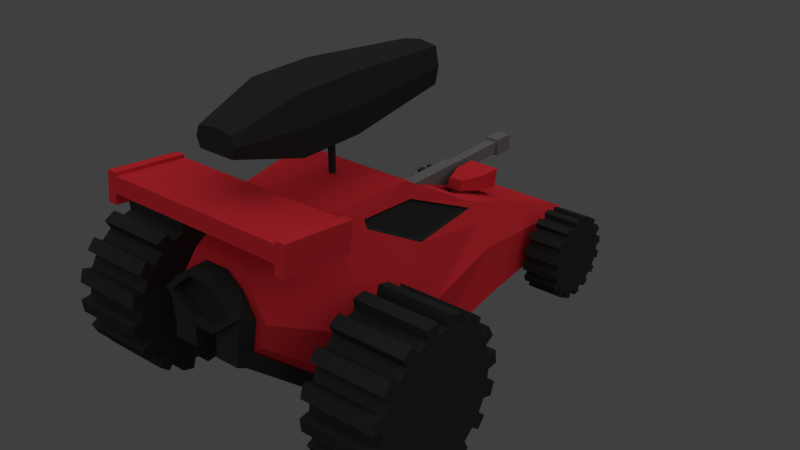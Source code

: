 # Source: car_model.blend  (saved by Blender 2.76.0; exported with 4.5.12 LTS)
import bpy
from mathutils import Matrix  # noqa: F401  (used for matrix-valued properties, if any)

bpy.ops.wm.read_factory_settings(use_empty=True)
scene = bpy.context.scene
scene.name = 'Scene'

# ---- collections
col_collection_1 = bpy.data.collections.new('Collection 1'); scene.collection.children.link(col_collection_1)

# ---- materials (node trees are filled in below, after node groups)
mat_graygun = bpy.data.materials.new('GrayGun')
mat_graygun.alpha_threshold = 0.0
mat_graygun.roughness = 0.5
mat_black = bpy.data.materials.new('Black')
mat_black.alpha_threshold = 0.0
mat_black.diffuse_color = (0.0331, 0.0331, 0.0331, 1.0)
mat_black.roughness = 0.5
mat_material = bpy.data.materials.new('Material')
mat_material.alpha_threshold = 0.0
mat_material.diffuse_color = (0.7991, 0.03434, 0.04667, 1.0)
mat_material.roughness = 0.5

# ---- material node trees
mat_graygun.use_nodes = True; mat_graygun.node_tree.nodes.clear()
_N = mat_graygun.node_tree.nodes; _L = mat_graygun.node_tree.links
n0 = _N.new('ShaderNodeOutputMaterial'); n0.name = 'Material Output'; n0.location = (300, 300)
n1 = _N.new('ShaderNodeBsdfDiffuse'); n1.name = 'Diffuse BSDF'; n1.location = (10, 300)
n1.inputs[0].default_value = (0.196, 0.196, 0.196, 1.0)
_L.new(n1.outputs[0], n0.inputs[0])
n0.is_active_output = True

# ---- world
world_world = bpy.data.worlds.new('World'); scene.world = world_world
world_world.color = (0.05088, 0.05088, 0.05088)
world_world.use_sun_shadow = False
world_world.sun_shadow_jitter_overblur = 0.0
world_world.cycles.sampling_method = 'MANUAL'
world_world.cycles.sample_map_resolution = 256

# ---- lights
light_sun = bpy.data.lights.new('Sun', 'SUN')
light_sun.transmission_factor = 0.0
light_sun.angle = 2.747
light_sun.energy = 1.0
light_sun.shadow_buffer_clip_start = 0.5
light_sun.shadow_soft_size = 5.0
light_sun.shadow_cascade_max_distance = 1000.0
light_sun.cycles.use_multiple_importance_sampling = False

# ---- meshes
me_cube_002 = bpy.data.meshes.new('Cube.002')
me_cube_002.from_pydata([(-0.03, -0.03, 0.06658), (-0.03, 0.03, 0.06658), (0.03, -0.03, 0.06658), (0.03, 0.03, 0.06658), (-0.03, -0.03, -2.98e-08), (-0.03, 0.03, -2.98e-08), (0.03, 0.03, -2.98e-08), (0.03, -0.03, -2.98e-08), (-0.1784, -0.03, -2.98e-08), (-0.1784, -0.03, 0.06658), (-0.1784, 0.03, 0.06658), (0.1784, 0.03, 0.06658), (0.1784, -0.03, 0.06658), (-0.1784, 0.03, -2.98e-08), (0.1784, 0.03, -2.98e-08), (0.1784, -0.03, -2.98e-08), (-0.2335, -0.03, -2.98e-08), (-0.2335, -0.03, 0.06658), (-0.2335, 0.03, 0.06658), (0.2335, 0.03, 0.06658), (0.2335, -0.03, 0.06658), (-0.2335, 0.03, -2.98e-08), (0.2335, 0.03, -2.98e-08), (0.2335, -0.03, -2.98e-08), (-0.1784, -0.03, 0.2593), (0.1784, -0.2026, 0.06658), (0.2335, -0.2026, 0.06658), (-0.2335, -0.03, 0.2593), (0.2335, -0.2026, -2.98e-08), (0.1784, -0.2026, -2.98e-08), (0.2335, -0.2695, -2.98e-08), (0.2335, -0.2695, 0.06658), (0.1784, -0.2695, -2.98e-08), (0.1784, -0.2695, 0.06658), (-0.1784, -0.03, 0.1171), (-0.2335, -0.03, 0.1171), (-0.2335, 0.03, 0.1171), (-0.1784, 0.03, 0.1171), (-0.1668, -0.03, 0.2593), (-0.2451, -0.03, 0.2593), (-0.1668, -0.03, 0.1171), (-0.2451, -0.03, 0.1171), (-0.2451, 0.03, 0.1171), (-0.1668, 0.03, 0.1171), (-0.2335, 0.5868, 0.2593), (-0.1784, 0.5868, 0.2593), (-0.2335, 0.5868, 0.1171), (-0.1784, 0.5868, 0.1171), (-0.2451, 0.5868, 0.2593), (-0.2451, 0.5868, 0.1171), (-0.1668, 0.5868, 0.2593), (-0.1668, 0.5868, 0.1171), (-0.1784, -0.03, 0.1631), (-0.2335, -0.03, 0.1631), (-0.1668, -0.03, 0.1631), (-0.2451, -0.03, 0.1631), (-0.1784, 0.03, 0.271), (-0.1784, -0.03, 0.271), (-0.2335, 0.5868, 0.1631), (-0.1784, 0.5868, 0.1631), (-0.2451, 0.5868, 0.1631), (-0.1668, 0.5868, 0.1631), (-0.1668, 1.287, 0.1461), (-0.2335, 1.287, 0.1461), (-0.2335, 1.287, 0.2764), (-0.2451, 1.126, 0.1461), (-0.1668, 1.126, 0.1461), (-0.2335, 1.126, 0.2764), (-0.1784, 1.126, 0.1461), (-0.2335, 1.126, 0.1461), (-0.1784, -0.3825, 0.2593), (-0.2335, -0.3825, 0.2593), (-0.1784, -0.3825, 0.1631), (-0.1668, -0.3825, 0.1631), (-0.1668, -0.3825, 0.2593), (-0.2451, -0.3825, 0.2593), (-0.2335, -0.3825, 0.1631), (-0.2451, -0.3825, 0.1631), (-0.2451, -0.09516, 0.1631), (-0.2335, -0.09516, 0.1631), (-0.2451, -0.09516, 0.2593), (-0.1668, -0.09516, 0.2593), (-0.1668, -0.09516, 0.1631), (-0.1784, -0.09516, 0.1631), (-0.2335, -0.09516, 0.2593), (-0.1784, -0.09516, 0.2593), (-0.2335, -0.09516, 0.1631), (-0.2335, -0.3825, 0.1631), (-0.1784, -0.3825, 0.2593), (-0.2335, -0.3825, 0.2593), (-0.1668, -0.3825, 0.1631), (-0.1668, -0.3825, 0.2593), (-0.2451, -0.3825, 0.2593), (-0.2451, -0.3825, 0.1631), (-0.1784, -0.3825, 0.1631), (-0.1668, -0.09516, 0.2593), (-0.1784, -0.09516, 0.1631), (-0.2335, -0.09516, 0.2593), (-0.2451, -0.09516, 0.1631), (-0.2451, -0.09516, 0.2593), (-0.1668, -0.09516, 0.1631), (-0.1784, -0.09516, 0.2593), (-0.2335, -0.09516, 0.1185), (-0.2335, -0.3825, 0.1185), (-0.1784, -0.3825, 0.307), (-0.2335, -0.3825, 0.307), (-0.2451, -0.3825, 0.307), (-0.1668, -0.3825, 0.307), (-0.1784, -0.3825, 0.1185), (-0.1668, -0.3825, 0.1185), (-0.2451, -0.3825, 0.1185), (-0.1668, -0.09516, 0.307), (-0.1784, -0.09516, 0.1185), (-0.2335, -0.09516, 0.307), (-0.2451, -0.09516, 0.1185), (-0.2451, -0.09516, 0.307), (-0.1668, -0.09516, 0.1185), (-0.1784, -0.09516, 0.307), (0.2335, -0.2695, 0.07737), (0.2335, -0.2026, 0.07737), (0.1784, -0.2026, 0.07737), (0.1784, -0.2695, 0.07737), (0.2335, -0.2695, 0.2532), (0.2335, -0.2026, 0.2532), (0.1784, -0.2026, 0.2532), (0.1784, -0.2695, 0.2532), (0.3485, -0.2695, 0.07737), (0.3485, -0.2026, 0.07737), (0.06347, -0.2695, 0.07737), (0.06347, -0.2026, 0.07737), (0.3485, -0.2695, 0.2532), (0.3485, -0.2026, 0.2532), (0.06347, -0.2695, 0.2532), (0.06347, -0.2026, 0.2532), (0.1784, -0.02563, 0.07737), (0.2335, -0.02563, 0.07737), (0.1784, -0.394, 0.07737), (0.2335, -0.394, 0.07737), (0.1784, -0.02563, 0.2532), (0.2335, -0.02563, 0.2532), (0.1784, -0.394, 0.2532), (0.2335, -0.394, 0.2532), (0.3485, -0.02563, 0.07737), (0.3485, -0.02563, 0.2532), (0.3485, -0.394, 0.2532), (0.3485, -0.394, 0.07737), (0.06347, -0.394, 0.2532), (0.06347, -0.394, 0.07737), (0.06347, -0.02563, 0.07737), (0.06347, -0.02563, 0.2532), (-0.1668, 1.126, 0.2593), (-0.1668, 1.126, 0.1631), (-0.1784, 1.126, 0.1631), (-0.2451, 1.126, 0.1631), (-0.2335, 1.126, 0.1631), (-0.2451, 1.126, 0.2593), (-0.1784, 1.126, 0.2593), (-0.2335, 1.126, 0.2593), (-0.1784, 1.287, 0.1631), (-0.1784, 1.126, 0.2764), (-0.1668, 1.126, 0.2764), (-0.2451, 1.287, 0.2764), (-0.2451, 1.126, 0.2764), (-0.2335, 1.287, 0.1631), (-0.1784, 1.287, 0.2593), (-0.1668, 1.287, 0.2593), (-0.1668, 1.287, 0.1631), (-0.2451, 1.287, 0.1631), (-0.2451, 1.287, 0.2593), (-0.2335, 1.287, 0.2593), (-0.1553, 0.03, 0.2593), (-0.1553, 0.5868, 0.2593), (-0.1553, -0.03, 0.2593), (-0.2566, -0.03, 0.2593), (-0.2566, 0.03, 0.2593), (-0.1553, -0.03, 0.1631), (-0.2566, -0.03, 0.1631), (-0.2566, -0.03, 0.1171), (-0.2566, 0.03, 0.1631), (-0.2566, 0.03, 0.1171), (-0.1553, 0.03, 0.1631), (-0.1553, 0.03, 0.1171), (-0.1553, -0.03, 0.1171), (-0.2566, 0.5868, 0.1631), (-0.2566, 0.5868, 0.1171), (-0.1553, 0.5868, 0.1631), (-0.1553, 0.5868, 0.1171), (-0.2566, 0.5868, 0.2593), (-0.1553, -0.3825, 0.1631), (-0.1553, -0.3825, 0.2593), (-0.2566, -0.3825, 0.2593), (-0.2566, -0.3825, 0.1631), (-0.1553, -0.09516, 0.2593), (-0.2566, -0.09516, 0.2593), (-0.2566, -0.09516, 0.307), (-0.2566, -0.09516, 0.1631), (-0.1553, -0.09516, 0.1631), (-0.1553, -0.09516, 0.307), (-0.1553, -0.3825, 0.307), (-0.2566, -0.3825, 0.1185), (-0.2566, -0.09516, 0.1185), (-0.2566, -0.3825, 0.307), (-0.1553, -0.3825, 0.1185), (-0.1553, -0.09516, 0.1185), (-0.2335, -0.03, 0.271), (-0.2335, 0.03, 0.271), (-0.1784, 0.5868, 0.271), (-0.1668, 0.03, 0.271), (-0.1668, 0.5868, 0.271), (-0.1668, -0.03, 0.271), (-0.2451, -0.03, 0.271), (-0.2451, 0.03, 0.271), (-0.2451, 0.5868, 0.271), (-0.2566, 0.5868, 0.271), (-0.2335, 0.5868, 0.271), (-0.2566, -0.03, 0.271), (-0.2566, 0.03, 0.271), (-0.1553, 0.5868, 0.271), (-0.1553, 0.03, 0.271), (-0.1553, -0.03, 0.271), (-0.2451, 1.287, 0.1461), (-0.1784, 1.287, 0.2764), (-0.1784, 1.287, 0.1461), (-0.1668, 1.287, 0.2764), (-0.2597, 1.126, 0.2593), (-0.2597, 1.287, 0.2593), (-0.2597, 1.287, 0.1461), (-0.2597, 1.287, 0.1631), (-0.1522, 1.126, 0.2764), (-0.1522, 1.287, 0.2764), (-0.1522, 1.126, 0.1461), (-0.1522, 1.287, 0.1461), (-0.2597, 1.126, 0.1631), (-0.1522, 1.126, 0.1631), (-0.1522, 1.126, 0.2593), (-0.2597, 1.126, 0.1461), (-0.2597, 1.287, 0.2764), (-0.2597, 1.126, 0.2764), (-0.1522, 1.287, 0.1631), (-0.1522, 1.287, 0.2593), (-0.2335, 1.213, 0.1631), (-0.2335, 1.213, 0.2593), (-0.1784, 1.213, 0.2593), (-0.1784, 1.213, 0.1631), (-0.2451, 1.213, 0.2593), (-0.1668, 1.213, 0.2593), (-0.2451, 1.213, 0.1631), (-0.1668, 1.213, 0.1631)], [], [(7, 4, 5, 6), (2, 3, 1, 0), (2, 0, 4, 7), (2, 7, 15, 12), (1, 3, 6, 5), (7, 6, 14, 15), (14, 11, 19, 22), (15, 14, 22, 23), (1, 5, 13, 10), (4, 0, 9, 8), (3, 2, 12, 11), (6, 3, 11, 14), (0, 1, 10, 9), (5, 4, 8, 13), (19, 20, 23, 22), (17, 18, 21, 16), (37, 36, 46, 47), (8, 9, 17, 16), (13, 8, 16, 21), (25, 29, 32, 33), (10, 13, 21, 18), (71, 70, 88, 89), (23, 20, 26, 28), (173, 39, 210, 215), (20, 12, 25, 26), (12, 15, 29, 25), (39, 27, 204, 210), (28, 26, 31, 30), (15, 23, 28, 29), (36, 35, 41, 42), (33, 32, 30, 31), (31, 26, 119, 118), (12, 20, 19, 11), (29, 28, 30, 32), (9, 10, 37, 34), (10, 18, 36, 37), (17, 9, 34, 35), (18, 17, 35, 36), (111, 107, 198, 197), (95, 111, 197, 192), (73, 72, 94, 90), (52, 34, 40, 54), (34, 37, 43, 40), (48, 187, 213, 212), (170, 171, 217, 218), (27, 24, 57, 204), (158, 166, 62, 222), (58, 46, 49, 60), (38, 172, 219, 209), (43, 51, 186, 181), (43, 37, 47, 51), (36, 42, 49, 46), (49, 42, 179, 184), (41, 55, 176, 177), (115, 99, 193, 194), (223, 160, 228, 229), (47, 46, 58, 59), (47, 59, 61, 51), (78, 79, 86, 98), (35, 53, 55, 41), (100, 95, 192, 196), (44, 48, 212, 214), (35, 34, 52, 53), (67, 159, 221, 64), (162, 67, 64, 161), (68, 69, 63, 222), (166, 165, 239, 238), (152, 154, 69, 68), (76, 72, 70, 71), (76, 71, 75, 77), (70, 72, 73, 74), (77, 75, 92, 93), (79, 83, 96, 86), (85, 84, 97, 101), (70, 74, 91, 88), (83, 82, 100, 96), (27, 39, 80, 84), (38, 24, 85, 81), (52, 54, 82, 83), (24, 27, 84, 85), (53, 52, 83, 79), (55, 53, 79, 78), (39, 55, 78, 80), (54, 38, 81, 82), (38, 54, 175, 172), (99, 98, 195, 193), (96, 100, 116, 112), (92, 89, 105, 106), (95, 101, 117, 111), (90, 109, 202, 188), (97, 99, 115, 113), (89, 88, 104, 105), (80, 78, 98, 99), (76, 77, 93, 87), (82, 81, 95, 100), (72, 76, 87, 94), (84, 80, 99, 97), (74, 73, 90, 91), (81, 85, 101, 95), (75, 71, 89, 92), (114, 102, 103, 110), (102, 112, 108, 103), (117, 113, 105, 104), (112, 116, 109, 108), (111, 117, 104, 107), (113, 115, 106, 105), (88, 91, 107, 104), (101, 97, 113, 117), (45, 44, 214, 206), (86, 96, 112, 102), (61, 50, 171, 185), (90, 94, 108, 109), (98, 86, 102, 114), (171, 50, 208, 217), (87, 93, 110, 103), (94, 87, 103, 108), (126, 130, 144, 145), (33, 31, 118, 121), (25, 33, 121, 120), (26, 25, 120, 119), (123, 124, 125, 122), (123, 131, 143, 139), (131, 127, 142, 143), (118, 119, 127, 126), (126, 127, 131, 130), (129, 128, 132, 133), (128, 121, 136, 147), (125, 124, 133, 132), (123, 122, 130, 131), (125, 132, 146, 140), (122, 125, 140, 141), (120, 121, 128, 129), (136, 140, 146, 147), (136, 137, 141, 140), (135, 134, 138, 139), (135, 139, 143, 142), (138, 134, 148, 149), (141, 137, 145, 144), (133, 124, 138, 149), (132, 128, 147, 146), (130, 122, 141, 144), (129, 133, 149, 148), (119, 120, 134, 135), (120, 129, 148, 134), (124, 123, 139, 138), (127, 119, 135, 142), (118, 126, 145, 137), (121, 118, 137, 136), (45, 50, 150, 156), (59, 58, 154, 152), (48, 44, 157, 155), (44, 45, 156, 157), (60, 48, 155, 153), (50, 61, 151, 150), (61, 59, 152, 151), (58, 60, 153, 154), (156, 150, 160, 159), (162, 161, 236, 237), (65, 153, 232, 235), (155, 157, 67, 162), (163, 158, 222, 63), (154, 153, 65, 69), (62, 166, 238, 231), (69, 65, 220, 63), (168, 169, 241, 244), (167, 163, 63, 220), (151, 152, 68, 66), (165, 166, 247, 245), (158, 163, 240, 243), (165, 164, 221, 223), (159, 160, 223, 221), (151, 66, 230, 233), (178, 176, 173, 174), (175, 180, 170, 172), (178, 174, 187, 183), (180, 181, 186, 185), (170, 180, 185, 171), (179, 178, 183, 184), (182, 181, 180, 175), (179, 177, 176, 178), (196, 192, 189, 188), (193, 195, 191, 190), (189, 192, 197, 198), (191, 195, 200, 199), (193, 190, 201, 194), (196, 188, 202, 203), (107, 91, 189, 198), (40, 43, 181, 182), (60, 49, 184, 183), (42, 41, 177, 179), (54, 40, 182, 175), (92, 106, 201, 190), (51, 61, 185, 186), (114, 110, 199, 200), (91, 90, 188, 189), (55, 39, 173, 176), (50, 45, 206, 208), (116, 100, 196, 203), (106, 115, 194, 201), (109, 116, 203, 202), (98, 114, 200, 195), (93, 92, 190, 191), (110, 93, 191, 199), (48, 60, 183, 187), (57, 56, 205, 204), (205, 56, 206, 214), (56, 207, 208, 206), (204, 205, 211, 210), (56, 57, 209, 207), (211, 205, 214, 212), (211, 212, 213, 216), (210, 211, 216, 215), (207, 209, 219, 218), (208, 207, 218, 217), (172, 170, 218, 219), (174, 173, 215, 216), (24, 38, 209, 57), (187, 174, 216, 213), (66, 68, 222, 62), (157, 156, 159, 67), (164, 169, 64, 221), (169, 168, 161, 64), (232, 224, 225, 227), (234, 233, 238, 239), (234, 239, 229, 228), (232, 227, 226, 235), (225, 224, 237, 236), (238, 233, 230, 231), (168, 167, 227, 225), (66, 62, 231, 230), (161, 168, 225, 236), (153, 155, 224, 232), (165, 223, 229, 239), (155, 162, 237, 224), (220, 65, 235, 226), (150, 151, 233, 234), (167, 220, 226, 227), (160, 150, 234, 228), (240, 246, 244, 241), (242, 243, 240, 241), (242, 245, 247, 243), (163, 167, 246, 240), (167, 168, 244, 246), (166, 158, 243, 247), (164, 165, 245, 242), (169, 164, 242, 241)])
me_cube_002.polygons.foreach_set('material_index', [1, 1, 1, 1, 1, 1, 1, 1, 1, 1, 1, 1, 1, 1, 1, 1, 0, 1, 1, 1, 1, 0, 1, 0, 1, 1, 0, 1, 1, 0, 1, 1, 1, 1, 1, 1, 1, 1, 0, 0, 0, 0, 0, 0, 0, 0, 0, 0, 0, 0, 0, 0, 0, 0, 0, 0, 0, 0, 0, 0, 0, 0, 0, 0, 0, 0, 0, 0, 0, 0, 0, 0, 0, 0, 0, 0, 0, 0, 0, 0, 0, 0, 0, 0, 0, 0, 0, 0, 0, 0, 0, 0, 0, 0, 0, 0, 0, 0, 0, 0, 0, 0, 0, 0, 0, 0, 0, 0, 0, 0, 0, 0, 0, 0, 0, 0, 0, 1, 1, 1, 0, 0, 0, 0, 0, 0, 0, 0, 0, 0, 0, 0, 0, 0, 0, 0, 0, 0, 0, 0, 0, 0, 0, 0, 0, 0, 0, 0, 0, 0, 0, 0, 0, 0, 0, 0, 0, 0, 0, 0, 0, 0, 0, 0, 0, 0, 0, 0, 0, 0, 0, 0, 0, 0, 0, 0, 0, 0, 0, 0, 0, 0, 0, 0, 0, 0, 0, 0, 0, 0, 0, 0, 0, 0, 0, 0, 0, 0, 0, 0, 0, 0, 0, 0, 0, 0, 0, 0, 0, 0, 0, 0, 0, 0, 0, 0, 0, 0, 0, 0, 0, 0, 0, 0, 0, 0, 0, 0, 0, 0, 0, 0, 0, 0, 0, 0, 0, 0, 0, 0, 0, 0, 0, 0, 0, 0])
me_cube_002.materials.append(mat_graygun)
me_cube_002.materials.append(mat_black)
me_cube_002.use_remesh_preserve_volume = False
me_cube_002.use_remesh_preserve_attributes = False
me_cube_002.use_mirror_vertex_groups = False
me_cube_002.update()
me_cube_001 = bpy.data.meshes.new('Cube.001')
me_cube_001.from_pydata([(-0.1322, -0.9028, -0.07312), (-0.1322, -0.9028, 0.06784), (-0.1311, 0.9077, -0.1337), (-0.1311, 0.9077, 0.1284), (0.1322, -0.9028, -0.07312), (0.1322, -0.9028, 0.06784), (0.1311, 0.9077, -0.1337), (0.1311, 0.9077, 0.1284), (-0.2035, 0.05375, 0.2009), (-0.2035, 0.05375, -0.2061), (0.2035, 0.05375, 0.2009), (0.2035, 0.05375, -0.2061), (-0.2035, -0.4155, -0.2061), (0.2035, -0.4155, 0.2009), (-0.2035, -0.4155, 0.2009), (0.2035, -0.4155, -0.2061), (-0.1576, -0.9028, -0.00264), (-0.1562, 0.9077, -0.00264), (0.1562, 0.9077, -0.00264), (0.1576, -0.9028, -0.00264), (0.2426, 0.05375, -0.00264), (-0.2426, 0.05375, -0.00264), (-0.2426, -0.4155, -0.00264), (0.2426, -0.4155, -0.00264), (1.863e-09, 0.9077, 0.15), (1.863e-09, 0.9077, -0.1337), (1.863e-09, -0.9028, 0.08945), (1.863e-09, -0.9028, -0.07312), (1.863e-09, 0.05375, 0.2225), (1.863e-09, 0.05375, -0.2061), (1.863e-09, -0.4155, -0.2061), (1.863e-09, -0.4155, 0.2225), (1.863e-09, -0.9028, -0.00264), (0.06553, 0.9077, 0.1392), (0.06611, -0.9028, -0.07312), (0.1018, 0.05375, -0.2061), (0.1018, -0.4155, -0.2061), (0.0788, -0.9028, -0.00264), (0.06553, 0.9077, -0.1337), (0.06611, -0.9028, 0.07865), (0.1018, 0.05375, 0.2117), (0.1018, -0.4155, 0.2117), (0.07811, 0.9077, -0.00264), (-0.06553, 0.9077, -0.1337), (-0.06611, -0.9028, 0.07865), (-0.1018, 0.05375, 0.2117), (-0.1018, -0.4155, 0.2117), (-0.07811, 0.9077, -0.00264), (-0.06553, 0.9077, 0.1392), (-0.06611, -0.9028, -0.07312), (-0.1018, 0.05375, -0.2061), (-0.1018, -0.4155, -0.2061), (-0.0788, -0.9028, -0.00264), (-0.1449, -0.9028, 0.0326), (-0.1436, 0.9077, 0.06289), (0.1436, 0.9077, 0.06289), (0.1449, -0.9028, 0.0326), (0.223, 0.05375, 0.09911), (-0.223, 0.05375, 0.09911), (-0.223, -0.4155, 0.09911), (0.223, -0.4155, 0.09911), (1.863e-09, 0.9077, 0.07369), (1.863e-09, -0.9028, 0.0434), (0.07245, -0.9028, 0.038), (0.07182, 0.9077, 0.06829), (-0.07182, 0.9077, 0.06829), (-0.07245, -0.9028, 0.038), (-0.1436, 0.9077, -0.06817), (0.1436, 0.9077, -0.06817), (0.1449, -0.9028, -0.03788), (0.223, 0.05375, -0.1044), (-0.223, 0.05375, -0.1044), (-0.223, -0.4155, -0.1044), (0.223, -0.4155, -0.1044), (-0.1449, -0.9028, -0.03788), (1.863e-09, -0.9028, -0.03788), (1.863e-09, 0.9077, -0.06817), (0.07245, -0.9028, -0.03788), (0.07182, 0.9077, -0.06817), (-0.07182, 0.9077, -0.06817), (-0.07245, -0.9028, -0.03788), (0.07811, 0.7305, -0.00264), (1.863e-09, 0.7305, -0.00264), (1.863e-09, 0.7305, 0.07369), (0.07182, 0.7305, 0.06829), (-0.07811, 0.7305, -0.00264), (-0.07182, 0.7305, 0.06829), (1.863e-09, 0.7305, -0.06817), (0.07182, 0.7305, -0.06817), (-0.07182, 0.7305, -0.06817)], [], [(71, 67, 2, 9), (78, 68, 6, 38), (73, 69, 4, 15), (80, 74, 0, 49), (35, 38, 6, 11), (45, 48, 3, 8), (46, 45, 8, 14), (36, 35, 11, 15), (68, 70, 11, 6), (72, 71, 9, 12), (74, 72, 12, 0), (34, 36, 15, 4), (44, 46, 14, 1), (70, 73, 15, 11), (57, 60, 23, 20), (53, 59, 22, 16), (59, 58, 21, 22), (55, 57, 20, 18), (66, 53, 16, 52), (60, 56, 19, 23), (64, 55, 18, 42), (58, 54, 17, 21), (76, 79, 89, 87), (63, 62, 32, 37), (39, 41, 31, 26), (49, 51, 30, 27), (51, 50, 29, 30), (41, 40, 28, 31), (40, 33, 24, 28), (50, 43, 25, 29), (77, 75, 27, 34), (79, 76, 25, 43), (69, 77, 34, 4), (10, 7, 33, 40), (13, 10, 40, 41), (5, 13, 41, 39), (56, 63, 37, 19), (42, 78, 88, 81), (27, 30, 36, 34), (30, 29, 35, 36), (29, 25, 38, 35), (76, 78, 38, 25), (67, 79, 43, 2), (9, 2, 43, 50), (12, 9, 50, 51), (0, 12, 51, 49), (54, 65, 47, 17), (62, 66, 52, 32), (26, 31, 46, 44), (31, 28, 45, 46), (28, 24, 48, 45), (75, 80, 49, 27), (26, 44, 66, 62), (3, 48, 65, 54), (24, 33, 64, 61), (5, 39, 63, 56), (39, 26, 62, 63), (48, 24, 61, 65), (8, 3, 54, 58), (33, 7, 55, 64), (13, 5, 56, 60), (44, 1, 53, 66), (7, 10, 57, 55), (14, 8, 58, 59), (1, 14, 59, 53), (10, 13, 60, 57), (32, 52, 80, 75), (17, 47, 79, 67), (65, 61, 83, 86), (19, 37, 77, 69), (64, 42, 81, 84), (37, 32, 75, 77), (20, 23, 73, 70), (16, 22, 72, 74), (22, 21, 71, 72), (18, 20, 70, 68), (52, 16, 74, 80), (23, 19, 69, 73), (42, 18, 68, 78), (21, 17, 67, 71), (86, 83, 82, 85), (83, 84, 81, 82), (82, 81, 88, 87), (85, 82, 87, 89), (78, 76, 87, 88), (79, 47, 85, 89), (47, 65, 86, 85), (61, 64, 84, 83)])
me_cube_001.materials.append(mat_black)
me_cube_001.use_remesh_preserve_volume = False
me_cube_001.use_remesh_preserve_attributes = False
me_cube_001.use_mirror_vertex_groups = False
me_cube_001.update()
me_cube = bpy.data.meshes.new('Cube')
me_cube.from_pydata([(-0.1824, 1.522, -0.5173), (0.1824, 1.522, -0.5173), (-0.3243, 1.265, -0.2646), (0.2472, 1.265, -0.1848), (-0.2884, 1.265, -0.5596), (0.3243, 1.265, -0.2646), (0.2884, 1.265, -0.5596), (-0.2472, 1.265, -0.1848), (-0.3559, -1.332, 0.7375), (-0.4899, -1.332, -0.4451), (0.3559, -1.332, 0.7375), (0.4899, -1.332, -0.4451), (0.686, -1.332, 0.01962), (-0.686, -1.332, 0.01962), (0.4934, 0.1273, -0.04292), (0.4399, 0.1273, -0.5076), (-0.2994, 0.09708, 0.253), (-0.4399, 0.1273, -0.5076), (0.2661, 0.09708, 0.253), (-0.496, 0.1273, -0.04292), (-0.2143, 1.526, -0.4873), (0.2143, 1.526, -0.4873), (0.3396, 1.265, -0.4951), (0.6081, -1.332, -0.3435), (-0.6081, -1.332, -0.3435), (-0.3396, 1.265, -0.4951), (-0.5322, 0.1273, -0.406), (0.5322, 0.1273, -0.406), (0.06081, 1.522, -0.5173), (-0.06081, 1.522, -0.5173), (0.1186, -1.332, 0.7375), (-0.1186, -1.332, 0.7375), (-0.1633, -1.332, -0.4451), (0.1633, -1.332, -0.4451), (0.08241, 1.265, -0.1848), (-0.08241, 1.265, -0.1848), (-0.09612, 1.265, -0.5596), (0.09612, 1.265, -0.5596), (-0.1466, 0.1273, -0.5076), (0.1466, 0.1273, -0.5076), (0.08406, 0.09708, 0.253), (-0.1181, 0.09708, 0.253), (0.07144, 1.526, -0.4873), (-0.07144, 1.526, -0.4873), (-0.5283, -0.7335, -0.5379), (0.448, -0.7335, 0.7693), (-0.692, -0.7335, -0.01419), (0.692, -0.7335, -0.01419), (0.5283, -0.7335, -0.5379), (-0.448, -0.7335, 0.7693), (-0.6448, -0.7335, -0.4233), (0.6448, -0.7335, -0.4233), (-0.1761, -0.7335, -0.5379), (0.1761, -0.7335, -0.5379), (0.1493, -0.7335, 0.7693), (-0.1493, -0.7335, 0.7693), (-0.268, -1.909, 0.02364), (0.1928, -1.909, 0.5592), (-0.3768, -1.909, 0.2507), (-0.1928, -1.909, 0.5592), (0.268, -1.909, 0.02364), (0.3768, -1.909, 0.2507), (-0.3331, -1.909, 0.0733), (0.3331, -1.909, 0.0733), (-0.08935, -1.909, 0.02364), (0.08935, -1.909, 0.02364), (0.06427, -1.909, 0.5592), (-0.06427, -1.909, 0.5592), (-0.08653, -1.909, 0.08385), (-0.07817, -1.909, 0.2624), (0.08653, -1.909, 0.08385), (0.07817, -1.909, 0.2624), (-0.7381, -2.084, 0.8321), (-0.7381, -2.072, 0.9427), (-0.7381, -1.564, 0.7773), (-0.7381, -1.553, 0.8879), (0.7381, -2.084, 0.8321), (0.7381, -2.072, 0.9427), (0.7381, -1.564, 0.7773), (0.7381, -1.553, 0.8879), (-0.6685, -1.553, 0.8879), (0.6685, -1.553, 0.8879), (0.6685, -1.564, 0.7773), (-0.6685, -1.564, 0.7773), (0.6685, -2.072, 0.9427), (-0.6685, -2.072, 0.9427), (-0.6685, -2.084, 0.8321), (0.6685, -2.084, 0.8321), (-0.7381, -1.572, 0.7042), (-0.7381, -2.091, 0.759), (-0.6685, -1.572, 0.7042), (0.7381, -2.091, 0.759), (0.7381, -1.572, 0.7042), (0.6685, -2.091, 0.759), (0.6685, -1.572, 0.7042), (-0.6685, -2.091, 0.759), (-0.06891, -1.553, 0.8879), (0.06891, -1.553, 0.8879), (0.06891, -1.564, 0.7773), (-0.06891, -1.564, 0.7773), (0.06891, -2.072, 0.9427), (-0.06891, -2.072, 0.9427), (-0.06891, -2.084, 0.8321), (0.06891, -2.084, 0.8321), (-0.7381, -1.896, 0.9241), (-0.7381, -1.723, 0.9058), (-0.7381, -1.734, 0.7952), (-0.7381, -1.907, 0.8135), (0.7381, -1.723, 0.9058), (0.7381, -1.896, 0.9241), (0.7381, -1.907, 0.8135), (0.7381, -1.734, 0.7952), (0.6685, -1.723, 0.9058), (0.6685, -1.896, 0.9241), (-0.6685, -1.723, 0.9058), (-0.6685, -1.896, 0.9241), (-0.6685, -1.734, 0.7952), (-0.6685, -1.907, 0.8135), (0.6685, -1.734, 0.7952), (0.6685, -1.907, 0.8135), (-0.7381, -1.742, 0.7221), (-0.7381, -1.915, 0.7404), (0.7381, -1.915, 0.7404), (0.7381, -1.742, 0.7221), (-0.6685, -1.742, 0.7221), (-0.6685, -1.915, 0.7404), (0.6685, -1.742, 0.7221), (0.6685, -1.915, 0.7404), (-0.06891, -1.734, 0.7952), (-0.06891, -1.907, 0.8135), (0.06891, -1.734, 0.7952), (0.06891, -1.907, 0.8135), (0.06891, -1.723, 0.9058), (0.06891, -1.896, 0.9241), (-0.06891, -1.723, 0.9058), (-0.06891, -1.896, 0.9241), (-0.2472, -1.717, 0.6186), (-0.3015, -1.525, 0.678), (0.342, -1.717, -0.1326), (0.4159, -1.525, -0.2889), (0.4799, -1.717, 0.1736), (0.5829, -1.525, 0.09663), (0.4248, -1.717, -0.06562), (0.5164, -1.525, -0.2045), (-0.4159, -1.525, -0.2889), (-0.342, -1.717, -0.1326), (0.3015, -1.525, 0.678), (0.2472, -1.717, 0.6186), (-0.5829, -1.525, 0.09663), (-0.4799, -1.717, 0.1736), (-0.5164, -1.525, -0.2045), (-0.4248, -1.717, -0.06562), (-0.1386, -1.525, -0.2889), (-0.114, -1.717, -0.1326), (0.1386, -1.525, -0.2889), (0.114, -1.717, -0.1326), (0.1005, -1.525, 0.678), (0.08239, -1.717, 0.6186), (-0.1005, -1.525, 0.678), (-0.08239, -1.717, 0.6186), (0.4159, -1.587, -0.3656), (0.4572, -1.448, -0.4487), (0.1633, -1.448, -0.4487), (-0.4572, -1.448, -0.4487), (-0.1633, -1.448, -0.4487), (-0.4159, -1.587, -0.3656), (-0.1386, -1.587, -0.3656), (0.1386, -1.587, -0.3656), (-0.2671, -1.921, 0.02117), (-0.08902, -1.921, 0.02117), (0.08902, -1.921, 0.02117), (0.2671, -1.921, 0.02117), (-0.2671, -1.983, -0.0556), (-0.08902, -1.983, -0.0556), (0.08902, -1.983, -0.0556), (0.2671, -1.983, -0.0556), (-0.2671, -2.046, 0.08089), (-0.08902, -2.046, 0.08089), (0.08902, -2.046, 0.08089), (0.2671, -2.046, 0.08089), (-0.2671, -2.056, -0.01752), (-0.08902, -2.056, -0.01752), (0.08902, -2.056, -0.01752), (0.2671, -2.056, -0.01752), (-0.3046, -1.918, 0.2626), (-0.08902, -1.918, 0.1493), (0.08902, -1.918, 0.1493), (0.3046, -1.918, 0.2626), (-0.2409, -2.044, 0.3283), (-0.07359, -2.044, 0.1929), (0.07359, -2.044, 0.1929), (0.2409, -2.044, 0.3283), (-0.2083, -1.918, 0.4276), (-0.08902, -1.918, 0.5197), (0.08902, -1.918, 0.5197), (0.2083, -1.918, 0.4276), (-0.1788, -2.044, 0.3953), (-0.07415, -2.044, 0.4761), (0.07415, -2.044, 0.4761), (0.1788, -2.044, 0.3953), (-0.3046, -2.044, 0.3238), (-0.08902, -2.044, 0.1493), (0.08902, -2.044, 0.1493), (0.3046, -2.044, 0.3238), (-0.2083, -2.044, 0.4276), (-0.08902, -2.044, 0.5197), (0.08902, -2.044, 0.5197), (0.2083, -2.044, 0.4276), (-0.3046, -2.069, 0.3238), (-0.08902, -2.068, 0.1493), (0.08902, -2.068, 0.1493), (0.3046, -2.069, 0.3238), (-0.2083, -2.068, 0.4276), (-0.08902, -2.068, 0.5197), (0.08902, -2.068, 0.5197), (0.2083, -2.068, 0.4276), (-0.2409, -2.069, 0.3283), (-0.07359, -2.068, 0.1929), (0.07359, -2.068, 0.1929), (0.2409, -2.069, 0.3283), (-0.1788, -2.068, 0.3953), (-0.07415, -2.068, 0.4761), (0.07415, -2.068, 0.4761), (0.1788, -2.068, 0.3953), (0.07359, -2.001, 0.1929), (0.07415, -2.001, 0.4761), (-0.07359, -2.001, 0.1929), (-0.07415, -2.001, 0.4761), (-0.2409, -2.002, 0.3283), (0.2409, -2.002, 0.3283), (-0.1788, -2.001, 0.3953), (0.1788, -2.001, 0.3953), (-0.1838, 1.547, -0.3411), (-0.2217, 1.573, -0.4309), (0.1838, 1.547, -0.3411), (0.2217, 1.573, -0.4309), (-0.06128, 1.547, -0.3411), (-0.06765, 1.573, -0.4309), (0.06125, 1.547, -0.3411), (0.06765, 1.573, -0.4309), (-0.7381, -1.72, 0.9261), (-0.7381, -1.551, 0.9082), (0.6685, -1.551, 0.9082), (0.7381, -1.551, 0.9082), (0.7381, -1.893, 0.9444), (0.7381, -2.07, 0.963), (-0.6685, -2.07, 0.963), (-0.7381, -2.07, 0.963), (-0.6685, -1.551, 0.9082), (0.6685, -2.07, 0.963), (0.6685, -1.893, 0.9444), (-0.6685, -1.893, 0.9444), (-0.7381, -1.893, 0.9444), (0.7381, -1.72, 0.9261), (0.6685, -1.72, 0.9261), (-0.6685, -1.72, 0.9261), (0.1225, 1.547, -0.3411), (0.3266, -1.332, -0.4451), (0.1922, 1.265, -0.5596), (0.2932, 0.1273, -0.5076), (0.1216, 1.522, -0.5173), (0.1353, 1.573, -0.4309), (0.2373, -1.332, 0.7375), (0.1648, 1.265, -0.1848), (0.1851, 0.09708, 0.253), (0.1429, 1.526, -0.4873), (0.2987, -0.7335, 0.7693), (0.3522, -0.7335, -0.5379), (0.1285, -1.909, 0.5592), (0.1787, -1.909, 0.02364), (0.2275, -1.909, 0.2565), (0.2098, -1.909, 0.07858), (0.1648, -1.717, 0.6186), (0.201, -1.525, 0.678), (0.228, -1.717, -0.1326), (0.2773, -1.525, -0.2889), (0.3102, -1.448, -0.4487), (0.2773, -1.587, -0.3656), (0.178, -1.921, 0.02117), (0.178, -1.983, -0.0556), (0.178, -2.046, 0.08089), (0.178, -2.056, -0.01752), (0.1968, -1.918, 0.2059), (0.1968, -2.044, 0.2365), (0.1486, -1.918, 0.4737), (0.1486, -2.044, 0.4737), (0.1572, -2.044, 0.2606), (0.1264, -2.044, 0.4357), (0.1968, -2.069, 0.2365), (0.1486, -2.068, 0.4737), (0.1572, -2.068, 0.2606), (0.1264, -2.068, 0.4357), (0.1572, -2.002, 0.2606), (0.1264, -2.001, 0.4357), (-0.1216, 1.522, -0.5173), (-0.1353, 1.573, -0.4309), (-0.2373, -1.332, 0.7375), (-0.1648, 1.265, -0.1848), (-0.2192, 0.09708, 0.253), (-0.1429, 1.526, -0.4873), (-0.1225, 1.547, -0.3411), (-0.3266, -1.332, -0.4451), (-0.1922, 1.265, -0.5596), (-0.2932, 0.1273, -0.5076), (-0.3522, -0.7335, -0.5379), (-0.2987, -0.7335, 0.7693), (-0.1787, -1.909, 0.02364), (-0.1285, -1.909, 0.5592), (-0.2098, -1.909, 0.07858), (-0.2275, -1.909, 0.2565), (-0.228, -1.717, -0.1326), (-0.2773, -1.525, -0.2889), (-0.1648, -1.717, 0.6186), (-0.201, -1.525, 0.678), (-0.3102, -1.448, -0.4487), (-0.2773, -1.587, -0.3656), (-0.178, -1.921, 0.02117), (-0.178, -1.983, -0.0556), (-0.178, -2.046, 0.08089), (-0.178, -2.056, -0.01752), (-0.1968, -1.918, 0.2059), (-0.1968, -2.044, 0.2365), (-0.1486, -1.918, 0.4737), (-0.1486, -2.044, 0.4737), (-0.1572, -2.044, 0.2606), (-0.1264, -2.044, 0.4357), (-0.1968, -2.069, 0.2365), (-0.1486, -2.068, 0.4737), (-0.1572, -2.068, 0.2606), (-0.1264, -2.068, 0.4357), (-0.1572, -2.002, 0.2606), (-0.1264, -2.001, 0.4357), (0.4063, 0.7134, -0.1571), (0.3618, 0.7134, -0.5344), (-0.2826, 0.7134, 0.02871), (0.433, 0.7134, -0.4519), (-0.3618, 0.7134, -0.5344), (0.2661, 0.7134, 0.02871), (-0.4075, 0.7134, -0.1571), (-0.433, 0.7134, -0.4519), (-0.1206, 0.7134, -0.5344), (0.1206, 0.7134, -0.5344), (0.08321, 0.7134, 0.02871), (-0.09971, 0.7134, 0.02871), (0.1747, 0.7134, 0.02871), (0.2412, 0.7134, -0.5344), (-0.2412, 0.7134, -0.5344), (-0.1912, 0.7134, 0.02871), (-0.4247, 0.2413, -0.5128), (0.2823, 0.2413, 0.2116), (-0.4788, 0.2413, -0.06514), (-0.5129, 0.2413, -0.4149), (-0.1416, 0.2413, -0.5128), (0.1416, 0.2413, -0.5128), (0.08389, 0.2413, 0.2116), (-0.1145, 0.2413, 0.2116), (0.1831, 0.2413, 0.2116), (0.2831, 0.2413, -0.5128), (-0.2831, 0.2413, -0.5128), (-0.2138, 0.2413, 0.2116), (0.4765, 0.2413, -0.06514), (0.4247, 0.2413, -0.5128), (-0.313, 0.2413, 0.2116), (0.5129, 0.2413, -0.4149), (-0.203, 1.577, -0.4002), (0.203, 1.577, -0.4002), (-0.5223, -1.332, 0.3756), (0.5223, -1.332, 0.3756), (0.2861, 1.265, -0.225), (-0.2861, 1.265, -0.225), (-0.4089, 0.1273, 0.1052), (0.3907, 0.1273, 0.1052), (-0.06765, 1.577, -0.4002), (0.06765, 1.577, -0.4002), (-0.5436, -0.7278, 0.3915), (0.5434, -0.7278, 0.3916), (-0.2855, -1.909, 0.4037), (0.2855, -1.909, 0.4037), (0.07127, -1.909, 0.4096), (-0.07127, -1.909, 0.4096), (0.4434, -1.525, 0.385), (0.3645, -1.717, 0.3943), (-0.3645, -1.717, 0.3943), (-0.4434, -1.525, 0.385), (-0.1353, 1.577, -0.3993), (-0.1356, 1.567, -0.3593), (0.1784, -1.909, 0.4066), (-0.1784, -1.909, 0.4066), (-0.3456, 0.7134, -0.06497), (0.3368, 0.7134, -0.06497), (-0.3966, 0.2413, 0.07211), (0.3802, 0.2413, 0.07211), (0.1431, -1.909, 0.5147), (-0.1431, -1.909, 0.5147), (-0.1883, 1.567, -0.3587), (0.1883, 1.567, -0.3587), (-0.4043, -1.332, 0.6321), (0.4043, -1.332, 0.6321), (-0.2667, 1.265, -0.2049), (-0.3555, 0.01471, 0.2507), (0.3306, 0.01504, 0.2507), (-0.0678, 1.567, -0.3587), (0.0678, 1.567, -0.3587), (-0.4838, -0.7335, 0.6543), (0.4838, -0.7335, 0.6543), (-0.2198, -1.909, 0.5139), (0.2198, -1.909, 0.5139), (0.06631, -1.909, 0.5156), (-0.06631, -1.909, 0.5156), (0.3428, -1.525, 0.5927), (0.2813, -1.717, 0.5533), (-0.2813, -1.717, 0.5533), (-0.3428, -1.525, 0.5927), (-0.301, 0.7134, 0.001428), (0.2867, 0.7134, 0.001428), (-0.3373, 0.2413, 0.171), (0.3108, 0.2413, 0.171), (-0.5037, -1.116, -0.4786), (0.3891, -1.116, 0.749), (-0.6882, -1.116, 0.007416), (-0.6214, -1.116, -0.3723), (-0.1679, -1.116, -0.4786), (0.1679, -1.116, -0.4786), (0.1297, -1.116, 0.749), (-0.1297, -1.116, 0.749), (0.6882, -1.116, 0.007416), (0.5037, -1.116, -0.4786), (-0.3891, -1.116, 0.749), (0.6214, -1.116, -0.3723), (0.3358, -1.116, -0.4786), (0.2594, -1.116, 0.749), (-0.2594, -1.116, 0.749), (-0.3358, -1.116, -0.4786), (-0.5398, -1.116, 0.3752), (0.5398, -1.116, 0.3752), (0.4234, -1.098, 0.6233), (-0.4236, -1.098, 0.6233), (-0.4389, -1.098, 0.5888), (0.4371, -1.098, 0.593), (0.4531, 0.3986, -0.09581), (0.4297, 0.556, -0.1265), (0.4037, 0.3986, -0.52), (0.3827, 0.556, -0.5272), (-0.3029, 0.3986, 0.1506), (-0.2927, 0.556, 0.08967), (0.4863, 0.3986, -0.4272), (0.4596, 0.556, -0.4396), (-0.3827, 0.556, -0.5272), (-0.4037, 0.3986, -0.52), (0.2715, 0.556, 0.08967), (0.2769, 0.3986, 0.1506), (-0.4313, 0.556, -0.1265), (-0.455, 0.3986, -0.09581), (-0.4596, 0.556, -0.4396), (-0.4863, 0.3986, -0.4272), (-0.1276, 0.556, -0.5272), (-0.1346, 0.3986, -0.52), (0.1276, 0.556, -0.5272), (0.1346, 0.3986, -0.52), (0.1775, 0.556, 0.08967), (0.1803, 0.3986, 0.1506), (0.2552, 0.556, -0.5272), (0.2691, 0.3986, -0.52), (-0.2552, 0.556, -0.5272), (-0.2691, 0.3986, -0.52), (-0.1987, 0.556, 0.08967), (-0.2062, 0.3986, 0.1506), (-0.1096, 0.3986, 0.1506), (-0.1047, 0.556, 0.08967), (0.08344, 0.556, 0.08967), (0.08367, 0.3986, 0.1506), (0.3657, 0.3986, 0.02641), (0.3512, 0.556, -0.01928), (-0.3626, 0.556, -0.01928), (-0.3796, 0.3986, 0.02641), (-0.3131, 0.556, 0.05794), (-0.3252, 0.3986, 0.1145), (0.3028, 0.3986, 0.1145), (0.2947, 0.556, 0.05794), (-0.02044, 1.547, -0.3411), (0.02041, 1.547, -0.3411), (0.02027, 1.522, -0.5173), (-0.02027, 1.522, -0.5173), (0.02255, 1.573, -0.4309), (-0.02255, 1.573, -0.4309), (0.03954, -1.332, 0.7375), (-0.03954, -1.332, 0.7375), (-0.05443, -1.332, -0.4451), (0.05443, -1.332, -0.4451), (0.02747, 1.265, -0.1848), (-0.02747, 1.265, -0.1848), (-0.03204, 1.265, -0.5596), (0.03204, 1.265, -0.5596), (-0.04887, 0.1273, -0.5076), (0.04887, 0.1273, -0.5076), (0.01667, 0.09708, 0.253), (-0.05072, 0.09708, 0.253), (0.02381, 1.526, -0.4873), (-0.02381, 1.526, -0.4873), (0.04978, -0.7335, 0.7693), (-0.04978, -0.7335, 0.7693), (-0.0587, -0.7335, -0.5379), (0.0587, -0.7335, -0.5379), (0.02142, -1.909, 0.5592), (-0.02142, -1.909, 0.5592), (-0.02978, -1.909, 0.02364), (0.02978, -1.909, 0.02364), (0.02606, -1.909, 0.2624), (-0.02606, -1.909, 0.2624), (0.02884, -1.909, 0.08385), (-0.02884, -1.909, 0.08385), (-0.02297, -1.553, 0.8879), (0.02297, -1.553, 0.8879), (0.02297, -1.564, 0.7773), (-0.02297, -1.564, 0.7773), (0.02297, -2.072, 0.9427), (-0.02297, -2.072, 0.9427), (-0.02297, -2.084, 0.8321), (0.02297, -2.084, 0.8321), (0.02297, -1.896, 0.9241), (-0.02297, -1.896, 0.9241), (0.02297, -1.723, 0.9058), (-0.02297, -1.723, 0.9058), (-0.02297, -1.907, 0.8135), (0.02297, -1.907, 0.8135), (-0.02297, -1.734, 0.7952), (0.02297, -1.734, 0.7952), (0.02746, -1.717, 0.6186), (-0.02746, -1.717, 0.6186), (0.0335, -1.525, 0.678), (-0.0335, -1.525, 0.678), (-0.038, -1.717, -0.1326), (0.038, -1.717, -0.1326), (-0.04621, -1.525, -0.2889), (0.04621, -1.525, -0.2889), (0.02223, 0.7134, 0.02871), (-0.03874, 0.7134, 0.02871), (-0.0402, 0.7134, -0.5344), (0.0402, 0.7134, -0.5344), (-0.04719, 0.2413, -0.5128), (0.04719, 0.2413, -0.5128), (0.01775, 0.2413, 0.2116), (-0.04839, 0.2413, 0.2116), (0.02376, -1.909, 0.4096), (-0.02376, -1.909, 0.4096), (0.02255, 1.577, -0.4002), (-0.02255, 1.577, -0.4002), (0.0226, 1.567, -0.3587), (-0.0226, 1.567, -0.3587), (0.0221, -1.909, 0.5156), (-0.0221, -1.909, 0.5156), (-0.05597, -1.116, -0.4786), (0.05597, -1.116, -0.4786), (0.04324, -1.116, 0.749), (-0.04324, -1.116, 0.749), (0.01925, 0.3986, 0.1506), (-0.04517, 0.3986, 0.1506), (0.02074, 0.556, 0.08967), (-0.04196, 0.556, 0.08967), (-0.04486, 0.3986, -0.52), (0.04486, 0.3986, -0.52), (-0.04253, 0.556, -0.5272), (0.04253, 0.556, -0.5272), (0.007732, 0.3966, 0.1618), (-0.02208, 0.3966, 0.1618), (0.02074, 0.5513, 0.1333), (-0.04196, 0.5513, 0.1333), (0.007732, 0.4137, 0.2453), (-0.02208, 0.4137, 0.2453), (0.02074, 0.5711, 0.2437), (-0.04196, 0.5711, 0.2437), (-0.06564, 0.3966, 0.1618), (-0.127, 0.5513, 0.1333), (0.04822, 0.3966, 0.1618), (0.1124, 0.5513, 0.1333), (-0.06564, 0.4137, 0.2453), (-0.127, 0.5711, 0.2437), (0.04822, 0.4137, 0.2453), (0.1124, 0.5711, 0.2437), (0.007732, 0.3735, 0.1661), (-0.02208, 0.3735, 0.1661), (0.007732, 0.3902, 0.2456), (-0.02208, 0.3902, 0.2456), (-0.06564, 0.3735, 0.1661), (-0.06564, 0.3902, 0.2456), (0.04822, 0.3735, 0.1661), (0.04822, 0.3902, 0.2456), (0.02074, 0.7269, 0.124), (-0.04196, 0.7269, 0.124), (0.02074, 0.7423, 0.2196), (-0.04196, 0.7423, 0.2196), (-0.1043, 0.7269, 0.124), (-0.1043, 0.7423, 0.2196), (0.08971, 0.7423, 0.2196), (0.08971, 0.7269, 0.124), (-0.03874, 0.7048, 0.006688), (-0.09971, 0.7048, 0.006688), (-0.04839, 0.2327, 0.1896), (-0.1145, 0.2327, 0.1896), (-0.1047, 0.5475, 0.06765), (0.08367, 0.3901, 0.1286), (0.08389, 0.2327, 0.1896), (-0.1096, 0.3901, 0.1286), (0.08321, 0.7048, 0.006688), (0.08344, 0.5475, 0.06765), (-0.04517, 0.3901, 0.1286), (-0.04196, 0.5475, 0.06765), (0.02223, 0.7048, 0.006688), (0.01775, 0.2327, 0.1896), (0.01925, 0.3901, 0.1286), (0.02074, 0.5475, 0.06765), (-0.03874, 0.7058, 0.009041), (0.02223, 0.7058, 0.009041), (0.01775, 0.2336, 0.1919), (-0.09971, 0.7058, 0.009041), (0.08321, 0.7058, 0.009041), (-0.1047, 0.5484, 0.07), (0.08389, 0.2336, 0.1919), (0.08367, 0.391, 0.131), (0.08344, 0.5484, 0.07), (-0.04839, 0.2336, 0.1919), (-0.1145, 0.2336, 0.1919), (-0.1096, 0.391, 0.131), (-0.1096, 0.3978, 0.1484), (-0.1145, 0.2404, 0.2094), (-0.03874, 0.7125, 0.02652), (0.02223, 0.7125, 0.02652), (-0.04839, 0.2404, 0.2094), (0.08321, 0.7125, 0.02652), (0.08344, 0.5552, 0.08749), (0.08367, 0.3978, 0.1484), (-0.1047, 0.5552, 0.08749), (-0.09971, 0.7125, 0.02652), (0.08389, 0.2404, 0.2094), (0.01775, 0.2404, 0.2094), (0.1353, 1.577, -0.3991), (0.1356, 1.567, -0.3591), (-0.06564, 0.378, 0.1652), (-0.02208, 0.378, 0.1652), (0.007732, 0.378, 0.1652), (-0.06564, 0.3948, 0.2455), (0.007732, 0.3948, 0.2455), (-0.02208, 0.3948, 0.2455), (0.04822, 0.3948, 0.2455), (0.04822, 0.378, 0.1652), (-0.04196, 0.7215, 0.1248), (-0.1043, 0.7215, 0.1248), (0.02074, 0.7369, 0.2204), (0.08971, 0.7369, 0.2204), (-0.1043, 0.7369, 0.2204), (-0.04196, 0.7369, 0.2204), (0.02074, 0.7215, 0.1248), (0.08971, 0.7215, 0.1248), (-0.127, 0.7417, 0.242), (-0.04196, 0.7417, 0.242), (0.02074, 0.7417, 0.242), (-0.127, 0.7191, 0.1023), (0.1124, 0.7417, 0.242), (0.1124, 0.7191, 0.1023), (-0.04196, 0.7191, 0.1023), (0.02074, 0.7191, 0.1023), (0.02074, 0.7233, 0.1015), (-0.04196, 0.7233, 0.1015), (0.02074, 0.7459, 0.242), (-0.04196, 0.7459, 0.242), (-0.127, 0.7233, 0.1015), (-0.127, 0.7459, 0.242), (0.1124, 0.7459, 0.242), (0.1124, 0.7233, 0.1015), (-0.04196, 0.6163, 0.1418), (-0.04196, 0.6317, 0.2374), (0.02074, 0.6317, 0.2374), (0.02074, 0.6163, 0.1418), (-0.1043, 0.6163, 0.1418), (-0.1043, 0.6317, 0.2374), (0.08971, 0.6317, 0.2374), (0.08971, 0.6163, 0.1418), (0.7275, -1.553, 0.8879), (0.7275, -2.084, 0.8321), (0.7275, -1.564, 0.7773), (0.7275, -2.072, 0.9427), (0.7275, -2.091, 0.759), (0.7275, -1.572, 0.7042), (0.7275, -1.915, 0.7404), (0.7275, -1.742, 0.7221), (0.7275, -1.551, 0.9082), (0.7275, -2.07, 0.963), (0.7275, -1.893, 0.9444), (0.7275, -1.72, 0.9261), (0.677, -1.564, 0.7773), (0.677, -2.072, 0.9427), (0.677, -1.572, 0.7042), (0.677, -2.07, 0.963), (0.677, -1.893, 0.9444), (0.677, -1.72, 0.9261), (0.677, -1.553, 0.8879), (0.677, -2.084, 0.8321), (0.677, -2.091, 0.759), (0.677, -1.915, 0.7404), (0.677, -1.742, 0.7221), (0.677, -1.551, 0.9082), (-0.7303, -1.564, 0.7773), (-0.7303, -2.072, 0.9427), (-0.7303, -1.553, 0.8879), (-0.7303, -2.084, 0.8321), (-0.7303, -1.572, 0.7042), (-0.7303, -2.091, 0.759), (-0.7303, -1.915, 0.7404), (-0.7303, -1.742, 0.7221), (-0.7303, -2.07, 0.963), (-0.7303, -1.551, 0.9082), (-0.7303, -1.893, 0.9444), (-0.7303, -1.72, 0.9261), (-0.6767, -1.553, 0.8879), (-0.6767, -2.084, 0.8321), (-0.6767, -2.091, 0.759), (-0.6767, -1.915, 0.7404), (-0.6767, -1.742, 0.7221), (-0.6767, -1.551, 0.9082), (-0.6767, -1.564, 0.7773), (-0.6767, -2.072, 0.9427), (-0.6767, -1.572, 0.7042), (-0.6767, -2.07, 0.963), (-0.6767, -1.893, 0.9444), (-0.6767, -1.72, 0.9261), (-0.01686, -0.9418, 0.7609), (-0.01686, -0.9418, 0.9676), (-0.01686, -0.908, 0.7609), (-0.01686, -0.908, 0.9676), (0.01686, -0.9418, 0.7609), (0.01686, -0.9418, 0.9676), (0.01686, -0.908, 0.7609), (0.01686, -0.908, 0.9676), (-0.4114, -0.6576, 0.6968), (0.4079, -0.6576, 0.6968), (0.1444, -0.6576, 0.6968), (-0.147, -0.6576, 0.6968), (0.29, -0.6576, 0.6968), (-0.2926, -0.6576, 0.6968), (0.4592, -0.6746, 0.6051), (-0.4614, -0.6749, 0.6052), (0.04726, -0.6576, 0.6968), (-0.04985, -0.6576, 0.6968), (0.2667, 1.265, -0.2049), (-0.4383, -0.6681, 0.7302), (-0.3203, 0.1273, 0.2558), (-0.05072, 0.1273, 0.2558), (-0.1181, 0.1273, 0.2558), (-0.2192, 0.1273, 0.2558), (0.2862, 0.1273, 0.2558), (0.1851, 0.1273, 0.2558), (0.08406, 0.1273, 0.2558), (0.01667, 0.1273, 0.2558), (0.4357, -0.6681, 0.7302), (0.1444, -0.6681, 0.7302), (0.29, -0.6681, 0.7302), (-0.04985, -0.6681, 0.7302), (0.04726, -0.6681, 0.7302), (-0.147, -0.6681, 0.7302), (-0.2926, -0.6681, 0.7302), (0.433, -1.116, 0.6401), (0.471, -0.737, 0.6372), (0.4711, -0.6681, 0.6206), (0.3166, 0.1273, 0.2119), (-0.4733, -0.6681, 0.6206), (-0.4711, -0.7372, 0.6372), (0.571, -0.7335, 0.3744), (-0.3461, 0.1273, 0.2119), (-0.571, -0.7335, 0.3744), (-0.433, -1.116, 0.6401), (-0.458, -1.116, 0.5781), (0.4563, -1.116, 0.5824)], [], [(636, 402, 238, 256), (592, 590, 650, 649), (2, 233, 20, 25), (265, 21, 1, 260), (25, 20, 0, 4), (258, 260, 1, 6), (369, 364, 233, 2), (383, 366, 13, 148), (365, 368, 5, 235), (32, 152, 166, 164), (434, 367, 12, 425), (150, 24, 9, 144), (27, 51, 48, 15), (50, 26, 17, 44), (313, 296, 8, 137), (5, 332, 335, 22), (39, 353, 357, 259), (371, 766, 47, 14), (384, 385, 401, 372), (267, 259, 15, 48), (19, 26, 50, 46), (363, 27, 15, 361), (14, 47, 51, 27), (428, 23, 11, 426), (297, 300, 232, 7), (738, 298, 16, 733), (273, 262, 30, 156), (148, 13, 24, 150), (468, 467, 623, 631), (306, 308, 62, 56), (339, 25, 4, 336), (388, 369, 2, 338), (433, 768, 46, 419), (347, 297, 7, 334), (538, 492, 37, 341), (35, 236, 300, 297), (261, 235, 21, 265), (494, 39, 53, 502), (756, 758, 55, 500), (483, 239, 42, 497), (346, 302, 36, 340), (154, 33, 162, 167), (534, 488, 33, 154), (37, 28, 260, 258), (530, 486, 31, 158), (345, 258, 6, 333), (545, 373, 239, 483), (537, 491, 492, 538), (21, 22, 6, 1), (490, 479, 236, 35), (497, 42, 28, 481), (235, 5, 22, 21), (554, 500, 55, 424), (68, 69, 309, 308), (552, 502, 53, 422), (303, 38, 52, 304), (493, 539, 540, 494), (420, 50, 44, 417), (536, 490, 35, 343), (299, 43, 29, 294), (419, 46, 50, 420), (429, 267, 48, 426), (425, 12, 23, 428), (381, 377, 61, 140), (142, 63, 60, 138), (505, 510, 68, 64), (431, 305, 49, 427), (550, 504, 67, 408), (430, 266, 54, 423), (140, 61, 63, 142), (308, 309, 58, 62), (768, 370, 19, 46), (105, 75, 74, 106), (677, 79, 78, 679), (109, 77, 76, 110), (702, 73, 72, 704), (696, 87, 93, 697), (105, 104, 252, 240), (81, 112, 254, 242), (134, 96, 80, 114), (117, 86, 95, 125), (130, 98, 82, 118), (690, 84, 87, 696), (101, 85, 86, 102), (713, 80, 83, 719), (97, 81, 82, 98), (684, 682, 92, 123), (717, 721, 90, 124), (110, 76, 91, 122), (704, 72, 89, 706), (679, 78, 92, 682), (106, 74, 88, 120), (118, 82, 94, 126), (719, 83, 90, 721), (80, 96, 99, 83), (512, 97, 98, 513), (84, 100, 103, 87), (516, 101, 102, 517), (116, 83, 99, 128), (526, 513, 98, 130), (112, 81, 97, 132), (522, 511, 96, 134), (516, 520, 135, 101), (520, 522, 134, 135), (84, 113, 133, 100), (113, 112, 132, 133), (518, 524, 131, 103), (86, 117, 129, 102), (117, 116, 128, 129), (87, 119, 127, 93), (119, 118, 126, 127), (72, 107, 121, 89), (107, 106, 120, 121), (78, 111, 123, 92), (111, 110, 122, 123), (715, 716, 125, 95), (716, 717, 124, 125), (681, 683, 122, 91), (683, 684, 123, 122), (103, 131, 119, 87), (131, 130, 118, 119), (83, 116, 124, 90), (116, 117, 125, 124), (101, 135, 115, 85), (135, 134, 114, 115), (680, 77, 245, 686), (75, 105, 240, 241), (104, 73, 247, 252), (77, 109, 244, 245), (79, 108, 111, 78), (108, 109, 110, 111), (73, 104, 107, 72), (104, 105, 106, 107), (23, 143, 139, 11), (143, 142, 138, 139), (367, 380, 141, 12), (380, 381, 140, 141), (510, 508, 69, 68), (12, 141, 143, 23), (504, 528, 159, 67), (392, 406, 57, 268), (269, 271, 70, 65), (506, 532, 155, 65), (532, 534, 154, 155), (432, 304, 52, 421), (393, 408, 67, 307), (141, 140, 142, 143), (58, 149, 151, 62), (62, 151, 145, 56), (151, 150, 144, 145), (268, 272, 157, 66), (269, 274, 138, 60), (306, 310, 153, 64), (307, 312, 136, 59), (376, 382, 149, 58), (382, 383, 148, 149), (524, 527, 157, 131), (131, 157, 156, 130), (525, 530, 158, 128), (128, 158, 159, 129), (274, 275, 139, 138), (312, 313, 137, 136), (166, 152, 169, 173), (11, 139, 160, 161), (144, 9, 163, 165), (310, 311, 152, 153), (160, 139, 171, 175), (277, 276, 161, 160), (168, 172, 180, 176), (179, 171, 187, 203), (315, 314, 164, 166), (144, 165, 172, 168), (257, 11, 161, 276), (154, 167, 174, 170), (301, 32, 164, 314), (272, 273, 156, 157), (277, 160, 175, 279), (311, 144, 168, 316), (173, 169, 177, 181), (275, 154, 170, 278), (318, 176, 180, 319), (175, 171, 179, 183), (170, 174, 182, 178), (316, 168, 184, 320), (279, 175, 183, 281), (315, 166, 173, 317), (177, 169, 185, 201), (280, 178, 182, 281), (170, 178, 202, 186), (282, 186, 194, 284), (168, 176, 200, 184), (317, 173, 181, 319), (280, 179, 203, 283), (184, 200, 204, 192), (278, 170, 186, 282), (322, 192, 204, 323), (203, 187, 195, 207), (191, 199, 231, 229), (198, 197, 227, 225), (205, 206, 194, 193), (193, 194, 186, 185), (185, 186, 202, 201), (284, 194, 206, 285), (320, 184, 192, 322), (203, 207, 215, 211), (318, 177, 201, 321), (287, 199, 223, 291), (321, 201, 209, 326), (197, 198, 222, 221), (190, 189, 217, 218), (324, 188, 216, 328), (287, 198, 225, 293), (328, 216, 208, 326), (286, 190, 218, 290), (216, 220, 212, 208), (223, 219, 211, 215), (218, 217, 209, 210), (221, 222, 214, 213), (201, 202, 210, 209), (291, 223, 215, 289), (188, 196, 220, 216), (325, 197, 221, 329), (206, 205, 213, 214), (199, 191, 219, 223), (283, 203, 211, 288), (204, 200, 208, 212), (323, 204, 212, 327), (290, 218, 210, 288), (226, 224, 225, 227), (292, 229, 231, 293), (189, 190, 224, 226), (196, 188, 228, 230), (329, 221, 213, 327), (325, 196, 230, 331), (239, 261, 265, 42), (286, 191, 229, 292), (747, 355, 359, 748), (395, 365, 635, 636), (385, 384, 364, 394), (261, 239, 373, 635), (384, 295, 233, 364), (365, 235, 261, 635), (712, 710, 241, 240), (694, 700, 242, 254), (692, 693, 250, 249), (693, 694, 254, 250), (709, 711, 252, 247), (711, 712, 240, 252), (112, 113, 250, 254), (720, 85, 246, 722), (114, 80, 248, 255), (695, 81, 242, 700), (115, 114, 255, 251), (703, 75, 241, 710), (108, 79, 243, 253), (113, 84, 249, 250), (109, 108, 253, 244), (85, 115, 251, 246), (237, 295, 384, 372), (285, 206, 214, 289), (190, 286, 292, 224), (207, 285, 289, 215), (224, 292, 293, 225), (202, 283, 288, 210), (219, 290, 288, 211), (191, 286, 290, 219), (222, 291, 289, 214), (199, 287, 293, 231), (195, 284, 285, 207), (198, 287, 291, 222), (171, 278, 282, 187), (187, 282, 284, 195), (178, 280, 283, 202), (179, 280, 281, 183), (174, 279, 281, 182), (139, 275, 278, 171), (167, 277, 279, 174), (33, 257, 276, 162), (167, 162, 276, 277), (155, 154, 275, 274), (147, 146, 273, 272), (57, 147, 272, 268), (65, 155, 274, 269), (60, 63, 271, 269), (407, 392, 268, 66), (418, 45, 266, 430), (492, 481, 28, 37), (344, 263, 34, 342), (588, 591, 646, 645), (149, 148, 150, 151), (753, 755, 266, 45), (337, 3, 263, 344), (271, 270, 71, 70), (234, 256, 263, 3), (53, 39, 259, 267), (146, 10, 262, 273), (330, 226, 227, 331), (19, 350, 351, 26), (401, 385, 300, 236), (228, 330, 331, 230), (197, 325, 331, 227), (220, 329, 327, 212), (205, 323, 327, 213), (217, 328, 326, 209), (196, 325, 329, 220), (200, 321, 326, 208), (189, 324, 328, 217), (185, 320, 322, 193), (176, 318, 321, 200), (172, 317, 319, 180), (193, 322, 323, 205), (169, 316, 320, 185), (177, 318, 319, 181), (165, 315, 317, 172), (9, 301, 314, 163), (165, 163, 314, 315), (152, 311, 316, 169), (159, 158, 313, 312), (145, 144, 311, 310), (56, 145, 310, 306), (405, 393, 307, 59), (63, 61, 270, 271), (67, 159, 312, 307), (417, 44, 304, 432), (20, 299, 294, 0), (256, 238, 34, 263), (17, 303, 304, 44), (295, 237, 43, 299), (341, 37, 258, 345), (587, 588, 645, 651), (336, 4, 302, 346), (64, 68, 308, 306), (736, 41, 298, 738), (4, 0, 294, 302), (188, 324, 330, 228), (447, 336, 346, 463), (42, 265, 260, 28), (449, 337, 344, 459), (233, 295, 299, 20), (158, 31, 296, 313), (461, 345, 333, 442), (562, 538, 341, 457), (465, 347, 334, 444), (473, 388, 338, 451), (451, 338, 339, 453), (343, 35, 297, 347), (368, 389, 332, 5), (453, 339, 336, 447), (391, 371, 14, 360), (26, 351, 348, 17), (370, 390, 350, 19), (748, 359, 362, 745), (494, 540, 353, 39), (463, 346, 340, 455), (259, 357, 361, 15), (457, 341, 345, 461), (338, 2, 25, 339), (746, 542, 355, 747), (469, 342, 628, 629), (749, 349, 356, 750), (536, 343, 632, 625), (360, 14, 27, 363), (471, 391, 360, 439), (445, 363, 361, 441), (535, 536, 625, 626), (470, 469, 629, 630), (617, 618, 600, 601), (337, 449, 478, 414), (354, 356, 460, 470), (449, 450, 477, 478), (477, 416, 391, 471), (17, 348, 358, 303), (22, 335, 333, 6), (475, 413, 388, 473), (58, 309, 387, 376), (470, 460, 459, 469), (234, 395, 636, 256), (411, 412, 383, 382), (405, 411, 382, 376), (465, 468, 343, 347), (270, 61, 377, 386), (409, 410, 381, 380), (397, 409, 380, 367), (767, 370, 768), (508, 544, 379, 69), (410, 406, 377, 381), (547, 402, 373, 545), (766, 771, 434), (767, 415, 390, 370), (400, 739, 761, 375), (437, 436, 765, 374), (412, 396, 366, 383), (302, 294, 29, 36), (334, 7, 398, 413), (398, 394, 364, 369), (137, 8, 396, 412), (418, 10, 397, 760), (753, 45, 404, 762), (416, 763, 371, 391), (427, 49, 403, 769), (480, 238, 402, 547), (147, 57, 406, 410), (744, 745, 767, 764), (10, 146, 409, 397), (146, 147, 410, 409), (59, 136, 411, 405), (136, 137, 412, 411), (444, 334, 413, 475), (7, 232, 394, 398), (349, 749, 763, 416), (450, 349, 416, 477), (376, 387, 393, 405), (71, 270, 386, 378), (309, 69, 379, 387), (386, 377, 406, 392), (544, 550, 408, 379), (45, 418, 760, 404), (371, 763, 766), (765, 740, 399, 374), (8, 427, 769, 396), (760, 397, 367, 434, 771), (366, 396, 769, 770, 433), (9, 417, 432, 301), (387, 379, 408, 393), (10, 418, 430, 262), (378, 386, 392, 407), (296, 431, 427, 8), (257, 429, 426, 11), (439, 360, 363, 445), (31, 424, 431, 296), (33, 422, 429, 257), (24, 420, 417, 9), (47, 425, 428, 51), (488, 552, 422, 33), (486, 554, 424, 31), (366, 433, 419, 13), (51, 428, 426, 48), (766, 434, 425, 47), (433, 770, 768), (761, 435, 438, 375), (262, 430, 423, 30), (362, 443, 476, 415), (443, 444, 475, 476), (415, 476, 474, 390), (476, 475, 473, 474), (414, 478, 472, 389), (478, 477, 471, 472), (615, 612, 607, 603), (620, 613, 608, 597), (301, 432, 421, 32), (359, 355, 467, 466), (335, 446, 442, 333), (446, 445, 441, 442), (389, 472, 440, 332), (472, 471, 439, 440), (13, 419, 420, 24), (332, 440, 446, 335), (351, 454, 448, 348), (454, 453, 447, 448), (390, 474, 452, 350), (474, 473, 451, 452), (359, 466, 443, 362), (466, 465, 444, 443), (540, 560, 458, 353), (560, 562, 457, 458), (357, 462, 441, 361), (462, 461, 442, 441), (466, 467, 468, 465), (358, 464, 456, 352), (440, 439, 445, 446), (350, 452, 454, 351), (349, 450, 460, 356), (450, 449, 459, 460), (469, 459, 344, 342), (353, 458, 462, 357), (348, 448, 464, 358), (448, 447, 463, 464), (456, 455, 561, 559), (559, 561, 562, 560), (352, 456, 559, 539), (539, 559, 560, 540), (555, 556, 605, 609), (557, 558, 566, 565), (613, 617, 601, 608), (614, 616, 599, 596), (30, 423, 553, 485), (485, 553, 554, 486), (32, 421, 551, 487), (487, 551, 552, 488), (378, 407, 549, 543), (543, 549, 550, 544), (236, 479, 548, 401), (479, 480, 547, 548), (401, 548, 546, 372), (548, 547, 545, 546), (71, 378, 543, 507), (507, 543, 544, 508), (618, 619, 604, 600), (619, 615, 603, 604), (745, 362, 415, 767), (751, 354, 541, 752), (752, 541, 542, 746), (38, 352, 539, 493), (455, 340, 537, 561), (561, 537, 538, 562), (743, 414, 389, 368), (36, 29, 482, 491), (130, 156, 529, 526), (526, 529, 530, 525), (129, 159, 528, 523), (523, 528, 527, 524), (153, 152, 533, 531), (531, 533, 534, 532), (64, 153, 531, 505), (505, 531, 532, 506), (66, 157, 527, 503), (503, 527, 528, 504), (102, 129, 523, 517), (517, 523, 524, 518), (133, 132, 521, 519), (519, 521, 522, 520), (100, 133, 519, 515), (515, 519, 520, 516), (132, 97, 512, 521), (521, 512, 511, 522), (128, 99, 514, 525), (525, 514, 513, 526), (100, 515, 518, 103), (515, 516, 517, 518), (96, 511, 514, 99), (511, 512, 513, 514), (452, 451, 453, 454), (70, 71, 507, 509), (407, 66, 503, 549), (549, 503, 504, 550), (65, 70, 509, 506), (506, 509, 510, 505), (421, 52, 501, 551), (551, 501, 502, 552), (423, 54, 499, 553), (553, 499, 500, 554), (43, 498, 482, 29), (498, 497, 481, 482), (491, 482, 481, 492), (34, 238, 480, 489), (372, 546, 484, 237), (546, 545, 483, 484), (156, 30, 485, 529), (529, 485, 486, 530), (152, 32, 487, 533), (533, 487, 488, 534), (342, 34, 489, 535), (754, 757, 499, 54), (757, 756, 500, 499), (38, 493, 501, 52), (493, 494, 502, 501), (509, 507, 508, 510), (237, 484, 498, 43), (535, 489, 490, 536), (340, 36, 491, 537), (658, 660, 661, 668), (556, 555, 563, 564), (558, 556, 564, 566), (555, 557, 565, 563), (568, 567, 569, 570), (568, 570, 576, 575), (643, 641, 581, 586), (657, 658, 668, 667), (572, 571, 575, 576), (573, 574, 578, 577), (641, 642, 582, 581), (660, 659, 662, 661), (566, 564, 571, 572), (569, 567, 577, 578), (644, 643, 586, 585), (563, 565, 574, 573), (580, 579, 581, 582), (581, 579, 585, 586), (580, 582, 584, 583), (642, 640, 584, 582), (638, 639, 579, 580), (640, 637, 583, 584), (637, 638, 580, 583), (639, 644, 585, 579), (648, 652, 676, 675), (649, 650, 670, 674), (652, 651, 672, 676), (659, 656, 665, 662), (654, 655, 663, 664), (656, 653, 666, 665), (655, 657, 667, 663), (653, 654, 664, 666), (610, 604, 603, 607), (608, 601, 600, 609), (609, 600, 604, 610), (602, 605, 606, 599), (598, 597, 605, 602), (597, 608, 609, 605), (599, 606, 595, 596), (606, 610, 607, 595), (558, 557, 610, 606), (612, 611, 595, 607), (611, 614, 596, 595), (556, 558, 606, 605), (621, 620, 597, 598), (622, 621, 598, 602), (557, 555, 609, 610), (616, 622, 602, 599), (576, 570, 654, 653), (633, 630, 618, 617), (628, 626, 612, 615), (627, 634, 613, 620), (634, 633, 617, 613), (632, 631, 616, 614), (630, 629, 619, 618), (629, 628, 615, 619), (464, 463, 455, 456), (626, 625, 611, 612), (458, 457, 461, 462), (625, 632, 614, 611), (484, 483, 497, 498), (750, 356, 354, 751), (624, 627, 620, 621), (303, 358, 352, 38), (623, 624, 621, 622), (631, 623, 622, 616), (354, 470, 630, 633), (342, 535, 626, 628), (542, 541, 634, 627), (355, 542, 627, 624), (541, 354, 633, 634), (343, 468, 631, 632), (489, 480, 479, 490), (467, 355, 624, 623), (300, 385, 394, 232), (590, 589, 647, 650), (324, 189, 226, 330), (424, 55, 305, 431), (755, 754, 54, 266), (422, 53, 267, 429), (577, 567, 641, 643), (567, 568, 642, 641), (573, 577, 643, 644), (568, 575, 640, 642), (564, 563, 639, 638), (575, 571, 637, 640), (571, 564, 638, 637), (563, 573, 644, 639), (593, 594, 652, 648), (594, 587, 651, 652), (589, 593, 648, 647), (572, 576, 653, 656), (591, 592, 649, 646), (574, 565, 660, 658), (578, 574, 658, 657), (565, 566, 659, 660), (566, 572, 656, 659), (570, 569, 655, 654), (588, 587, 661, 662), (589, 590, 664, 663), (592, 591, 665, 666), (594, 593, 667, 668), (591, 588, 662, 665), (590, 592, 666, 664), (593, 589, 663, 667), (587, 594, 668, 661), (672, 669, 670, 671), (670, 669, 673, 674), (672, 671, 675, 676), (650, 647, 671, 670), (647, 648, 675, 671), (645, 646, 673, 669), (646, 649, 674, 673), (651, 645, 669, 672), (79, 677, 685, 243), (244, 253, 688, 687), (245, 244, 687, 686), (253, 243, 685, 688), (690, 680, 686, 692), (698, 699, 684, 683), (697, 698, 683, 681), (689, 679, 682, 691), (699, 691, 682, 684), (77, 680, 678, 76), (76, 678, 681, 91), (695, 677, 679, 689), (81, 695, 689, 82), (126, 94, 691, 699), (82, 689, 691, 94), (93, 127, 698, 697), (127, 126, 699, 698), (84, 690, 692, 249), (677, 695, 700, 685), (687, 688, 694, 693), (686, 687, 693, 692), (688, 685, 700, 694), (680, 690, 696, 678), (678, 696, 697, 681), (713, 703, 710, 718), (73, 702, 709, 247), (723, 724, 712, 711), (722, 723, 711, 709), (724, 718, 710, 712), (121, 120, 708, 707), (89, 121, 707, 706), (74, 701, 705, 88), (714, 704, 706, 715), (120, 88, 705, 708), (75, 703, 701, 74), (720, 702, 704, 714), (85, 720, 714, 86), (86, 714, 715, 95), (255, 248, 718, 724), (246, 251, 723, 722), (251, 255, 724, 723), (80, 713, 718, 248), (702, 720, 722, 709), (707, 708, 717, 716), (706, 707, 716, 715), (701, 719, 721, 705), (708, 705, 721, 717), (703, 713, 719, 701), (569, 578, 657, 655), (373, 402, 636, 635), (726, 728, 727, 725), (728, 732, 731, 727), (732, 730, 729, 731), (730, 726, 725, 729), (725, 727, 731, 729), (730, 732, 728, 726), (264, 40, 735, 737), (495, 496, 742, 741), (40, 495, 741, 735), (49, 744, 764, 403), (749, 753, 762, 763), (55, 758, 759, 305), (18, 264, 737, 734), (496, 41, 736, 742), (305, 759, 744, 49), (395, 743, 368, 365), (3, 337, 414, 743), (234, 3, 743, 395), (413, 398, 369, 388), (733, 16, 745, 744), (41, 496, 746, 747), (16, 298, 748, 745), (264, 18, 749, 750), (495, 40, 751, 752), (496, 495, 752, 746), (40, 264, 750, 751), (298, 41, 747, 748), (18, 734, 753, 749), (737, 735, 754, 755), (741, 742, 756, 757), (735, 741, 757, 754), (736, 738, 759, 758), (734, 737, 755, 753), (742, 736, 758, 756), (738, 733, 744, 759), (435, 761, 404, 760), (739, 400, 763, 762), (740, 765, 403, 764), (400, 375, 766, 763), (374, 399, 767, 768), (765, 436, 769, 403), (436, 437, 770, 769), (438, 435, 760, 771), (437, 374, 768, 770), (375, 438, 771, 766), (761, 739, 762, 404), (399, 740, 764, 767)])
me_cube.polygons.foreach_set('material_index', [0, 1, 0, 0, 0, 0, 0, 0, 0, 1, 0, 0, 0, 0, 0, 0, 0, 0, 0, 0, 0, 0, 0, 0, 0, 1, 0, 0, 0, 0, 0, 0, 0, 0, 0, 0, 0, 0, 0, 0, 0, 1, 0, 0, 0, 0, 0, 0, 0, 0, 0, 0, 0, 0, 0, 0, 0, 0, 0, 0, 0, 0, 0, 0, 0, 0, 0, 0, 0, 0, 0, 0, 0, 0, 0, 0, 0, 0, 0, 0, 0, 0, 0, 0, 0, 0, 0, 0, 0, 0, 0, 0, 0, 0, 0, 0, 0, 0, 0, 0, 0, 0, 0, 0, 0, 0, 0, 0, 0, 0, 0, 0, 0, 0, 0, 0, 0, 0, 0, 0, 0, 0, 0, 0, 0, 0, 0, 0, 0, 0, 0, 0, 0, 0, 0, 0, 0, 0, 0, 0, 0, 0, 0, 0, 0, 0, 0, 0, 0, 0, 0, 0, 0, 0, 0, 0, 0, 0, 0, 0, 0, 0, 1, 1, 1, 0, 1, 1, 1, 1, 1, 1, 1, 1, 1, 0, 1, 0, 1, 0, 1, 1, 1, 0, 1, 1, 1, 1, 1, 0, 1, 1, 1, 1, 0, 1, 1, 1, 1, 1, 0, 1, 1, 0, 1, 1, 1, 1, 1, 1, 1, 1, 1, 1, 1, 1, 1, 1, 1, 1, 1, 1, 1, 1, 1, 1, 1, 1, 1, 1, 1, 1, 1, 1, 0, 1, 0, 0, 0, 0, 0, 0, 0, 0, 0, 0, 0, 0, 0, 0, 0, 0, 0, 0, 0, 0, 0, 0, 0, 1, 1, 1, 1, 1, 1, 1, 1, 1, 1, 1, 0, 0, 1, 1, 1, 0, 1, 1, 1, 0, 0, 0, 0, 0, 0, 0, 0, 0, 1, 0, 0, 0, 0, 0, 0, 0, 1, 0, 0, 1, 1, 1, 1, 1, 1, 1, 1, 0, 1, 1, 1, 0, 1, 1, 1, 1, 0, 0, 0, 0, 0, 0, 0, 0, 0, 0, 0, 0, 0, 1, 0, 0, 1, 0, 1, 0, 0, 0, 0, 0, 0, 0, 0, 0, 0, 0, 0, 0, 0, 0, 0, 0, 0, 0, 0, 0, 0, 0, 0, 0, 0, 0, 0, 0, 0, 0, 0, 0, 0, 0, 0, 0, 0, 0, 0, 0, 0, 0, 0, 0, 0, 0, 0, 0, 0, 0, 0, 0, 0, 1, 1, 0, 0, 0, 0, 0, 0, 0, 0, 0, 0, 0, 0, 0, 0, 0, 0, 0, 0, 0, 0, 0, 0, 0, 0, 0, 0, 0, 1, 0, 0, 0, 0, 0, 0, 0, 0, 0, 0, 0, 0, 0, 0, 0, 0, 0, 0, 0, 0, 1, 0, 0, 0, 0, 0, 0, 0, 0, 0, 0, 0, 0, 0, 0, 0, 0, 0, 0, 0, 0, 0, 0, 0, 0, 0, 0, 0, 0, 0, 0, 0, 0, 0, 0, 0, 0, 0, 0, 0, 0, 0, 0, 0, 0, 0, 0, 0, 0, 0, 0, 0, 0, 0, 0, 0, 0, 0, 0, 0, 0, 0, 0, 0, 0, 0, 0, 0, 0, 0, 0, 0, 0, 0, 0, 0, 0, 0, 0, 0, 0, 0, 0, 0, 0, 0, 0, 0, 0, 0, 0, 0, 0, 0, 0, 0, 0, 0, 0, 0, 0, 0, 0, 0, 0, 0, 0, 0, 0, 0, 0, 0, 0, 0, 0, 0, 0, 0, 0, 0, 0, 0, 0, 0, 0, 0, 0, 0, 0, 0, 0, 0, 0, 0, 0, 0, 0, 0, 0, 0, 0, 0, 0, 0, 0, 1, 1, 1, 0, 0, 0, 0, 0, 1, 1, 1, 1, 1, 1, 1, 1, 0, 0, 0, 0, 0, 0, 0, 0, 0, 0, 0, 0, 0, 0, 0, 0, 0, 0, 0, 0, 0, 0, 0, 0, 0, 0, 0, 0, 0, 0, 0, 0, 0, 0, 0, 1, 1, 0, 0, 0, 0, 0, 0, 0, 0, 0, 0, 0, 1, 1, 1, 0, 1, 0, 0, 0, 0, 0, 0, 0, 0, 0, 0, 0, 0, 0, 1, 1, 1, 1, 1, 1, 1, 1, 0, 0, 0, 0, 0, 0, 0, 0, 0, 0, 0, 0, 0, 0, 0, 0, 0, 0, 0, 0, 0, 0, 0, 0, 0, 0, 0, 0, 0, 0, 0, 0, 0, 0, 0, 0, 0, 0, 0, 0, 0, 0, 0, 0, 0, 0, 0, 0, 0, 0, 1, 1, 1, 1, 1, 1, 1, 1, 1, 0, 0, 0, 1, 1, 0, 0, 0, 0, 0, 1, 1, 1, 1, 1, 1, 1, 1, 1, 1, 1, 1, 1, 1, 1, 1, 1, 1, 1, 1, 1, 1, 1, 1, 1, 1, 1, 1])
me_cube.materials.append(mat_material)
me_cube.materials.append(mat_black)
me_cube.use_remesh_preserve_volume = False
me_cube.use_remesh_preserve_attributes = False
me_cube.use_mirror_vertex_groups = False
me_cube.update()
me_cylinder_002 = bpy.data.meshes.new('Cylinder.002')
me_cylinder_002.from_pydata([(-0.2706, 0.4935, 4.917e-08), (0.2706, 0.4935, 8.196e-08), (-0.2706, 0.4841, -0.09628), (0.2706, 0.4841, -0.09628), (-0.2706, 0.456, -0.1889), (0.2706, 0.456, -0.1889), (-0.2706, 0.4104, -0.2742), (0.2706, 0.4104, -0.2742), (-0.2706, 0.349, -0.349), (0.2706, 0.349, -0.349), (-0.2706, 0.2742, -0.4104), (0.2706, 0.2742, -0.4104), (-0.2706, 0.1889, -0.456), (0.2706, 0.1889, -0.456), (-0.2706, 0.09628, -0.4841), (0.2706, 0.09628, -0.4841), (-0.2706, 1.311e-07, -0.4935), (0.2706, 1.311e-07, -0.4935), (-0.2706, -0.09628, -0.4841), (0.2706, -0.09628, -0.4841), (-0.2706, -0.1889, -0.456), (0.2706, -0.1889, -0.456), (-0.2706, -0.2742, -0.4104), (0.2706, -0.2742, -0.4104), (-0.2706, -0.349, -0.349), (0.2706, -0.349, -0.349), (-0.2706, -0.4104, -0.2742), (0.2706, -0.4104, -0.2742), (-0.2706, -0.456, -0.1889), (0.2706, -0.456, -0.1889), (-0.2706, -0.4841, -0.09628), (0.2706, -0.4841, -0.09628), (-0.2706, -0.4935, 1.967e-07), (0.2706, -0.4935, 2.295e-07), (-0.2706, -0.4841, 0.09628), (0.2706, -0.4841, 0.09628), (-0.2706, -0.456, 0.1889), (0.2706, -0.456, 0.1889), (-0.2706, -0.4104, 0.2742), (0.2706, -0.4104, 0.2742), (-0.2706, -0.349, 0.349), (0.2706, -0.349, 0.349), (-0.2706, -0.2742, 0.4104), (0.2706, -0.2742, 0.4104), (-0.2706, -0.1889, 0.456), (0.2706, -0.1889, 0.456), (-0.2706, -0.09628, 0.4841), (0.2706, -0.09628, 0.4841), (-0.2706, 6.557e-07, 0.4935), (0.2706, 6.557e-07, 0.4935), (-0.2706, 0.09628, 0.4841), (0.2706, 0.09628, 0.4841), (-0.2706, 0.1889, 0.456), (0.2706, 0.1889, 0.456), (-0.2706, 0.2742, 0.4104), (0.2706, 0.2742, 0.4104), (-0.2706, 0.349, 0.349), (0.2706, 0.349, 0.349), (-0.2706, 0.4104, 0.2742), (0.2706, 0.4104, 0.2742), (-0.2706, 0.456, 0.1889), (0.2706, 0.456, 0.1889), (-0.2706, 0.4841, 0.09628), (0.2706, 0.4841, 0.09628), (-0.2706, 0.5724, 0.00777), (0.2706, 0.5724, 0.00777), (0.2706, 0.5599, -0.1193), (-0.2706, 0.5599, -0.1193), (-0.2706, 0.5318, -0.2119), (0.2706, 0.5318, -0.2119), (0.2706, 0.4716, -0.3245), (-0.2706, 0.4716, -0.3245), (-0.2706, 0.4103, -0.3993), (0.2706, 0.4103, -0.3993), (0.2706, 0.3116, -0.4803), (-0.2706, 0.3116, -0.4803), (-0.2706, 0.2262, -0.5259), (0.2706, 0.2262, -0.5259), (0.2706, 0.1041, -0.5629), (-0.2706, 0.1041, -0.5629), (-0.2706, 0.00777, -0.5724), (0.2706, 0.00777, -0.5724), (0.2706, -0.1193, -0.5599), (-0.2706, -0.1193, -0.5599), (-0.2706, -0.2119, -0.5318), (0.2706, -0.2119, -0.5318), (0.2706, -0.3245, -0.4716), (-0.2706, -0.3245, -0.4716), (-0.2706, -0.3993, -0.4103), (0.2706, -0.3993, -0.4103), (0.2706, -0.4803, -0.3116), (-0.2706, -0.4803, -0.3116), (-0.2706, -0.5259, -0.2262), (0.2706, -0.5259, -0.2262), (0.2706, -0.5629, -0.1041), (-0.2706, -0.5629, -0.1041), (-0.2706, -0.5724, -0.00777), (0.2706, -0.5724, -0.00777), (0.2706, -0.5599, 0.1193), (-0.2706, -0.5599, 0.1193), (-0.2706, -0.5318, 0.2119), (0.2706, -0.5318, 0.2119), (0.2706, -0.4716, 0.3245), (-0.2706, -0.4716, 0.3245), (-0.2706, -0.4103, 0.3993), (0.2706, -0.4103, 0.3993), (0.2706, -0.3116, 0.4803), (-0.2706, -0.3116, 0.4803), (-0.2706, -0.2262, 0.5259), (0.2706, -0.2262, 0.5259), (0.2706, -0.1041, 0.5629), (-0.2706, -0.1041, 0.5629), (-0.2706, -0.007769, 0.5724), (0.2706, -0.007769, 0.5724), (0.2706, 0.1193, 0.5599), (-0.2706, 0.1193, 0.5599), (-0.2706, 0.2119, 0.5318), (0.2706, 0.2119, 0.5318), (0.2706, 0.3245, 0.4716), (-0.2706, 0.3245, 0.4716), (-0.2706, 0.3993, 0.4103), (0.2706, 0.3993, 0.4103), (0.2706, 0.4803, 0.3116), (-0.2706, 0.4803, 0.3116), (-0.2706, 0.5259, 0.2262), (0.2706, 0.5259, 0.2262), (0.2706, 0.5629, 0.1041), (-0.2706, 0.5629, 0.1041)], [], [(0, 1, 3, 2), (11, 13, 77, 74), (4, 5, 7, 6), (46, 47, 110, 111), (8, 9, 11, 10), (63, 1, 65, 126), (12, 13, 15, 14), (12, 10, 75, 76), (16, 17, 19, 18), (29, 28, 92, 93), (20, 21, 23, 22), (0, 62, 127, 64), (24, 25, 27, 26), (10, 11, 74, 75), (28, 29, 31, 30), (27, 29, 93, 90), (32, 33, 35, 34), (62, 63, 126, 127), (36, 37, 39, 38), (28, 26, 91, 92), (40, 41, 43, 42), (45, 44, 108, 109), (44, 45, 47, 46), (26, 27, 90, 91), (48, 49, 51, 50), (43, 45, 109, 106), (52, 53, 55, 54), (9, 8, 72, 73), (56, 57, 59, 58), (44, 42, 107, 108), (3, 1, 63, 61, 59, 57, 55, 53, 51, 49, 47, 45, 43, 41, 39, 37, 35, 33, 31, 29, 27, 25, 23, 21, 19, 17, 15, 13, 11, 9, 7, 5), (61, 60, 124, 125), (60, 61, 63, 62), (0, 2, 4, 6, 8, 10, 12, 14, 16, 18, 20, 22, 24, 26, 28, 30, 32, 34, 36, 38, 40, 42, 44, 46, 48, 50, 52, 54, 56, 58, 60, 62), (67, 66, 69, 68), (71, 70, 73, 72), (75, 74, 77, 76), (79, 78, 81, 80), (83, 82, 85, 84), (87, 86, 89, 88), (91, 90, 93, 92), (95, 94, 97, 96), (99, 98, 101, 100), (103, 102, 105, 104), (107, 106, 109, 108), (111, 110, 113, 112), (115, 114, 117, 116), (119, 118, 121, 120), (123, 122, 125, 124), (127, 126, 65, 64), (48, 46, 111, 112), (13, 12, 76, 77), (47, 49, 113, 110), (30, 31, 94, 95), (49, 48, 112, 113), (32, 30, 95, 96), (31, 33, 97, 94), (14, 15, 78, 79), (33, 32, 96, 97), (16, 14, 79, 80), (50, 51, 114, 115), (15, 17, 81, 78), (52, 50, 115, 116), (17, 16, 80, 81), (51, 53, 117, 114), (34, 35, 98, 99), (53, 52, 116, 117), (36, 34, 99, 100), (35, 37, 101, 98), (18, 19, 82, 83), (37, 36, 100, 101), (20, 18, 83, 84), (1, 0, 64, 65), (54, 55, 118, 119), (19, 21, 85, 82), (2, 3, 66, 67), (56, 54, 119, 120), (21, 20, 84, 85), (4, 2, 67, 68), (55, 57, 121, 118), (38, 39, 102, 103), (3, 5, 69, 66), (57, 56, 120, 121), (40, 38, 103, 104), (5, 4, 68, 69), (39, 41, 105, 102), (22, 23, 86, 87), (41, 40, 104, 105), (24, 22, 87, 88), (58, 59, 122, 123), (23, 25, 89, 86), (6, 7, 70, 71), (60, 58, 123, 124), (25, 24, 88, 89), (8, 6, 71, 72), (59, 61, 125, 122), (42, 43, 106, 107), (7, 9, 73, 70)])
me_cylinder_002.materials.append(mat_black)
me_cylinder_002.use_remesh_preserve_volume = False
me_cylinder_002.use_remesh_preserve_attributes = False
me_cylinder_002.use_mirror_vertex_groups = False
me_cylinder_002.update()
me_cylinder_001 = bpy.data.meshes.new('Cylinder.001')
me_cylinder_001.from_pydata([(-0.1372, 0.2805, 0.0), (0.1372, 0.2805, 0.0), (-0.1372, 0.2751, -0.05473), (0.1372, 0.2751, -0.05473), (-0.1372, 0.2592, -0.1074), (0.1372, 0.2592, -0.1074), (-0.1372, 0.2333, -0.1559), (0.1372, 0.2333, -0.1559), (-0.1372, 0.1984, -0.1984), (0.1372, 0.1984, -0.1984), (-0.1372, 0.1559, -0.2333), (0.1372, 0.1559, -0.2333), (-0.1372, 0.1074, -0.2592), (0.1372, 0.1074, -0.2592), (-0.1372, 0.05473, -0.2751), (0.1372, 0.05473, -0.2751), (-0.1372, -2.623e-07, -0.2805), (0.1372, -2.623e-07, -0.2805), (-0.1372, -0.05473, -0.2751), (0.1372, -0.05473, -0.2751), (-0.1372, -0.1074, -0.2592), (0.1372, -0.1074, -0.2592), (-0.1372, -0.1559, -0.2333), (0.1372, -0.1559, -0.2333), (-0.1372, -0.1984, -0.1984), (0.1372, -0.1984, -0.1984), (-0.1372, -0.2333, -0.1559), (0.1372, -0.2333, -0.1559), (-0.1372, -0.2592, -0.1074), (0.1372, -0.2592, -0.1074), (-0.1372, -0.2751, -0.05473), (0.1372, -0.2751, -0.05473), (-0.1372, -0.2805, 6.557e-08), (0.1372, -0.2805, 6.557e-08), (-0.1372, -0.2751, 0.05473), (0.1372, -0.2751, 0.05473), (-0.1372, -0.2592, 0.1074), (0.1372, -0.2592, 0.1074), (-0.1372, -0.2333, 0.1559), (0.1372, -0.2333, 0.1559), (-0.1372, -0.1984, 0.1984), (0.1372, -0.1984, 0.1984), (-0.1372, -0.1559, 0.2333), (0.1372, -0.1559, 0.2333), (-0.1372, -0.1074, 0.2592), (0.1372, -0.1074, 0.2592), (-0.1372, -0.05473, 0.2751), (0.1372, -0.05473, 0.2751), (-0.1372, 0.0, 0.2805), (0.1372, 0.0, 0.2805), (-0.1372, 0.05473, 0.2751), (0.1372, 0.05473, 0.2751), (-0.1372, 0.1074, 0.2592), (0.1372, 0.1074, 0.2592), (-0.1372, 0.1559, 0.2333), (0.1372, 0.1559, 0.2333), (-0.1372, 0.1984, 0.1984), (0.1372, 0.1984, 0.1984), (-0.1372, 0.2333, 0.1559), (0.1372, 0.2333, 0.1559), (-0.1372, 0.2592, 0.1074), (0.1372, 0.2592, 0.1074), (-0.1372, 0.2751, 0.05473), (0.1372, 0.2751, 0.05473), (-0.1372, 0.3234, 0.004226), (0.1372, 0.3234, 0.004226), (0.1372, 0.3164, -0.06725), (-0.1372, 0.3164, -0.06725), (-0.1372, 0.3004, -0.1199), (0.1372, 0.3004, -0.1199), (0.1372, 0.2666, -0.1832), (-0.1372, 0.2666, -0.1832), (-0.1372, 0.2317, -0.2257), (0.1372, 0.2317, -0.2257), (0.1372, 0.1762, -0.2713), (-0.1372, 0.1762, -0.2713), (-0.1372, 0.1277, -0.2972), (0.1372, 0.1277, -0.2972), (0.1372, 0.05896, -0.3181), (-0.1372, 0.05896, -0.3181), (-0.1372, 0.004226, -0.3234), (0.1372, 0.004226, -0.3234), (0.1372, -0.06725, -0.3164), (-0.1372, -0.06725, -0.3164), (-0.1372, -0.1199, -0.3004), (0.1372, -0.1199, -0.3004), (0.1372, -0.1832, -0.2666), (-0.1372, -0.1832, -0.2666), (-0.1372, -0.2257, -0.2317), (0.1372, -0.2257, -0.2317), (0.1372, -0.2713, -0.1762), (-0.1372, -0.2713, -0.1762), (-0.1372, -0.2972, -0.1277), (0.1372, -0.2972, -0.1277), (0.1372, -0.3181, -0.05896), (-0.1372, -0.3181, -0.05896), (-0.1372, -0.3234, -0.004226), (0.1372, -0.3234, -0.004226), (0.1372, -0.3164, 0.06725), (-0.1372, -0.3164, 0.06725), (-0.1372, -0.3004, 0.1199), (0.1372, -0.3004, 0.1199), (0.1372, -0.2666, 0.1832), (-0.1372, -0.2666, 0.1832), (-0.1372, -0.2317, 0.2257), (0.1372, -0.2317, 0.2257), (0.1372, -0.1762, 0.2713), (-0.1372, -0.1762, 0.2713), (-0.1372, -0.1277, 0.2972), (0.1372, -0.1277, 0.2972), (0.1372, -0.05896, 0.3181), (-0.1372, -0.05896, 0.3181), (-0.1372, -0.004226, 0.3234), (0.1372, -0.004226, 0.3234), (0.1372, 0.06725, 0.3164), (-0.1372, 0.06725, 0.3164), (-0.1372, 0.1199, 0.3004), (0.1372, 0.1199, 0.3004), (0.1372, 0.1832, 0.2666), (-0.1372, 0.1832, 0.2666), (-0.1372, 0.2257, 0.2317), (0.1372, 0.2257, 0.2317), (0.1372, 0.2713, 0.1762), (-0.1372, 0.2713, 0.1762), (-0.1372, 0.2972, 0.1277), (0.1372, 0.2972, 0.1277), (0.1372, 0.3181, 0.05896), (-0.1372, 0.3181, 0.05896)], [], [(0, 1, 3, 2), (19, 21, 85, 82), (4, 5, 7, 6), (54, 55, 118, 119), (8, 9, 11, 10), (1, 0, 64, 65), (12, 13, 15, 14), (20, 18, 83, 84), (16, 17, 19, 18), (37, 36, 100, 101), (20, 21, 23, 22), (18, 19, 82, 83), (24, 25, 27, 26), (35, 37, 101, 98), (28, 29, 31, 30), (36, 34, 99, 100), (32, 33, 35, 34), (53, 52, 116, 117), (36, 37, 39, 38), (34, 35, 98, 99), (40, 41, 43, 42), (51, 53, 117, 114), (44, 45, 47, 46), (17, 16, 80, 81), (48, 49, 51, 50), (52, 50, 115, 116), (52, 53, 55, 54), (15, 17, 81, 78), (56, 57, 59, 58), (50, 51, 114, 115), (3, 1, 63, 61, 59, 57, 55, 53, 51, 49, 47, 45, 43, 41, 39, 37, 35, 33, 31, 29, 27, 25, 23, 21, 19, 17, 15, 13, 11, 9, 7, 5), (16, 14, 79, 80), (60, 61, 63, 62), (0, 2, 4, 6, 8, 10, 12, 14, 16, 18, 20, 22, 24, 26, 28, 30, 32, 34, 36, 38, 40, 42, 44, 46, 48, 50, 52, 54, 56, 58, 60, 62), (67, 66, 69, 68), (71, 70, 73, 72), (75, 74, 77, 76), (79, 78, 81, 80), (83, 82, 85, 84), (87, 86, 89, 88), (91, 90, 93, 92), (95, 94, 97, 96), (99, 98, 101, 100), (103, 102, 105, 104), (107, 106, 109, 108), (111, 110, 113, 112), (115, 114, 117, 116), (119, 118, 121, 120), (123, 122, 125, 124), (127, 126, 65, 64), (2, 3, 66, 67), (56, 54, 119, 120), (21, 20, 84, 85), (4, 2, 67, 68), (55, 57, 121, 118), (38, 39, 102, 103), (3, 5, 69, 66), (57, 56, 120, 121), (40, 38, 103, 104), (5, 4, 68, 69), (39, 41, 105, 102), (22, 23, 86, 87), (41, 40, 104, 105), (24, 22, 87, 88), (58, 59, 122, 123), (23, 25, 89, 86), (6, 7, 70, 71), (60, 58, 123, 124), (25, 24, 88, 89), (8, 6, 71, 72), (59, 61, 125, 122), (42, 43, 106, 107), (7, 9, 73, 70), (61, 60, 124, 125), (44, 42, 107, 108), (9, 8, 72, 73), (43, 45, 109, 106), (26, 27, 90, 91), (45, 44, 108, 109), (28, 26, 91, 92), (62, 63, 126, 127), (27, 29, 93, 90), (10, 11, 74, 75), (0, 62, 127, 64), (29, 28, 92, 93), (12, 10, 75, 76), (63, 1, 65, 126), (46, 47, 110, 111), (11, 13, 77, 74), (48, 46, 111, 112), (13, 12, 76, 77), (47, 49, 113, 110), (30, 31, 94, 95), (49, 48, 112, 113), (32, 30, 95, 96), (31, 33, 97, 94), (14, 15, 78, 79), (33, 32, 96, 97)])
me_cylinder_001.materials.append(mat_black)
me_cylinder_001.use_remesh_preserve_volume = False
me_cylinder_001.use_remesh_preserve_attributes = False
me_cylinder_001.use_mirror_vertex_groups = False
me_cylinder_001.update()

# ---- objects
ob_gun = bpy.data.objects.new('Gun', me_cube_002)
ob_sun = bpy.data.objects.new('Sun', light_sun)
ob_cube_001 = bpy.data.objects.new('Cube.001', me_cube_001)
ob_car = bpy.data.objects.new('Car', me_cube)
ob_cylinder_002 = bpy.data.objects.new('Cylinder.002', me_cylinder_002)
ob_cylinder_001 = bpy.data.objects.new('Cylinder.001', me_cylinder_001)

# ---- transforms, parenting, visibility, modifiers, constraints
ob_gun.location = (0.0, 0.0, 0.0)
ob_gun.lineart.crease_threshold = 0.0
ob_sun.location = (-8.158, -8.864, 22.33)
ob_sun.lineart.crease_threshold = 0.0
ob_cube_001.location = (0.0, -0.9542, 1.27)
ob_cube_001.hide_viewport = True
ob_cube_001.lineart.crease_threshold = 0.0
ob_car.location = (0.0, 0.0, 0.0)
ob_car.hide_viewport = True
ob_car.lineart.crease_threshold = 0.0
ob_cylinder_002.location = (-1.015, -1.464, -0.149)
ob_cylinder_002.lineart.crease_threshold = 0.0
_m = ob_cylinder_002.modifiers.new('Mirror', 'MIRROR')
_m.mirror_object = ob_car
ob_cylinder_001.location = (-0.6148, 0.9292, -0.3763)
ob_cylinder_001.lineart.crease_threshold = 0.0
_m = ob_cylinder_001.modifiers.new('Mirror', 'MIRROR')
_m.mirror_object = ob_car

# ---- collection membership
col_collection_1.objects.link(ob_gun)
col_collection_1.objects.link(ob_sun)
col_collection_1.objects.link(ob_cube_001)
col_collection_1.objects.link(ob_car)
col_collection_1.objects.link(ob_cylinder_002)
col_collection_1.objects.link(ob_cylinder_001)

# ---- scene / render settings (as saved in the file)
scene.frame_start = 1; scene.frame_end = 250; scene.frame_set(1)
scene.render.engine = 'CYCLES'
scene.render.resolution_percentage = 50
scene.render.dither_intensity = 0.0
scene.cycles.use_denoising = False
scene.cycles.samples = 10
scene.cycles.sampling_pattern = 'TABULATED_SOBOL'
scene.cycles.light_sampling_threshold = 0.0
scene.cycles.use_adaptive_sampling = False
scene.cycles.use_light_tree = False
scene.cycles.blur_glossy = 0.0
scene.cycles.pixel_filter_type = 'GAUSSIAN'
scene.cycles.sample_clamp_indirect = 0.0
scene.view_settings.view_transform = 'Standard'
bpy.context.view_layer.update()

# ---- added for rendering (the .blend has no active camera): camera
cam_auto = bpy.data.cameras.new('AutoCamera')
cam_auto.lens = 50.0
cam_auto.sensor_width = 36.0
cam_auto.clip_end = 1000.0
ob_auto_camera = bpy.data.objects.new('AutoCamera', cam_auto)
scene.collection.objects.link(ob_auto_camera)
ob_auto_camera.location = (4.42968, -5.57275, 3.66684)
ob_auto_camera.rotation_euler = (1.09748, -7.21219e-08, 0.694738)
scene.camera = ob_auto_camera
bpy.context.view_layer.update()
